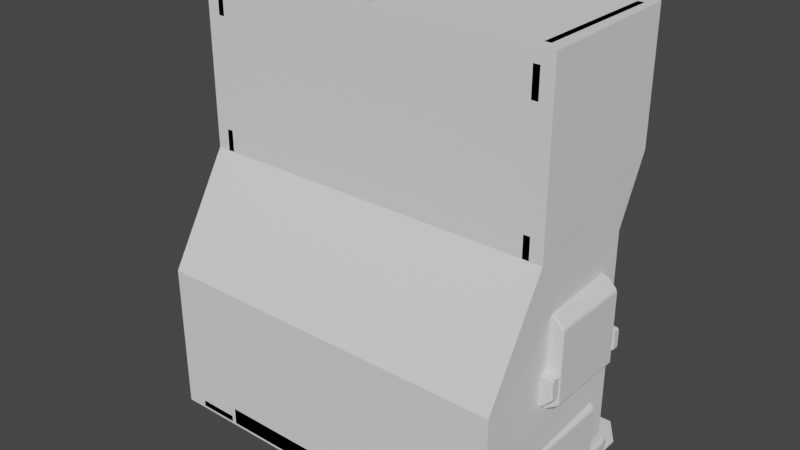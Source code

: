 # Source: BigConsole.blend  (saved by Blender 3.6.11; exported with 4.5.12 LTS)
import bpy
from mathutils import Matrix  # noqa: F401  (used for matrix-valued properties, if any)

bpy.ops.wm.read_factory_settings(use_empty=True)
scene = bpy.context.scene
scene.name = 'Scene'

# ---- collections
col_collection = bpy.data.collections.new('Collection'); scene.collection.children.link(col_collection)

# ---- materials (node trees are filled in below, after node groups)
mat_material = bpy.data.materials.new('Material')
mat_material.alpha_threshold = 0.0
mat_material.use_transparent_shadow = False
mat_material.roughness = 0.5
mat_material.line_color = (0.0, 0.0, 0.0, 1.0)
mat_emm = bpy.data.materials.new('Emm')
mat_emm.use_transparent_shadow = False

# ---- material node trees
mat_material.use_nodes = True; mat_material.node_tree.nodes.clear()
_N = mat_material.node_tree.nodes; _L = mat_material.node_tree.links
n0 = _N.new('ShaderNodeOutputMaterial'); n0.name = 'Material Output'; n0.location = (300, 300)
n1 = _N.new('ShaderNodeBsdfPrincipled'); n1.name = 'Principled BSDF'; n1.location = (10, 300)
n1.distribution = 'GGX'
n1.subsurface_method = 'RANDOM_WALK_SKIN'
n1.inputs[3].default_value = 1.45
n1.inputs[27].default_value = (0.0, 0.0, 0.0, 1.0)
n1.inputs[28].default_value = 1.0
_L.new(n1.outputs[0], n0.inputs[0])
n0.is_active_output = True
mat_emm.use_nodes = True; mat_emm.node_tree.nodes.clear()
_N = mat_emm.node_tree.nodes; _L = mat_emm.node_tree.links
n0 = _N.new('ShaderNodeBsdfPrincipled'); n0.name = 'Principled BSDF'; n0.location = (10, 300)
n0.distribution = 'GGX'
n0.subsurface_method = 'RANDOM_WALK_SKIN'
n0.inputs[3].default_value = 1.45
n0.inputs[27].default_value = (0.0, 0.0, 0.0, 1.0)
n0.inputs[28].default_value = 1.0
n1 = _N.new('ShaderNodeOutputMaterial'); n1.name = 'Material Output'; n1.location = (300, 300)
_L.new(n0.outputs[0], n1.inputs[0])
n1.is_active_output = True

# ---- world
world_world = bpy.data.worlds.new('World'); scene.world = world_world
world_world.use_nodes = True; world_world.node_tree.nodes.clear()
_N = world_world.node_tree.nodes; _L = world_world.node_tree.links
n0 = _N.new('ShaderNodeOutputWorld'); n0.name = 'World Output'; n0.location = (300, 300)
n1 = _N.new('ShaderNodeBackground'); n1.name = 'Background'; n1.location = (10, 300)
n1.inputs[0].default_value = (0.05088, 0.05088, 0.05088, 1.0)
_L.new(n1.outputs[0], n0.inputs[0])
n0.is_active_output = True
world_world.color = (0.05088, 0.05088, 0.05088)
world_world.use_sun_shadow = False
world_world.sun_shadow_jitter_overblur = 0.0

# ---- meshes
me_cube_068 = bpy.data.meshes.new('Cube.068')
me_cube_068.from_pydata([(0.75, -0.1, 0.45), (0.75, 0.3, 0.45), (0.9, 0.3, 0.55), (0.9, -0.1, 0.55), (0.9, -0.1, 0.9), (0.85, -0.1, 0.95), (0.85, 0.3, 0.95), (0.9, 0.3, 0.9), (0.7, 0.3, 0.45), (0.7, -0.1, 0.45), (0.7, 0.3, 0.95), (0.7, -0.1, 0.95), (0.75, -0.05, 1.75), (0.75, 0.5, 1.75), (0.0, -0.05, 1.75), (0.0, 0.5, 1.75), (0.75, -0.15, 1.1), (0.0, -0.15, 1.1), (0.0, 0.4, 1.1), (0.75, 0.4, 1.1), (0.0, 0.5, 1.3), (0.75, 0.5, 1.3), (0.7, -0.05, 1.65), (0.7, 0.5, 1.3), (0.7, -0.15, 1.1), (0.0, -0.05, 1.65), (0.7, 0.4, 1.1), (0.7, 0.5, 1.75), (0.7, -0.05, 1.75), (0.75, -0.05, 1.65), (0.7, -0.1, 1.2), (0.0, -0.1, 1.2), (0.0, 0.05625, 1.6), (0.7, 0.05625, 1.6), (0.0, -0.15, 1.2), (0.75, -0.15, 1.2), (0.7, -0.15, 1.2), (0.7, -0.02188, 1.4), (0.0, -0.02188, 1.4), (0.0, -0.4, 0.75), (0.0, 0.4, 0.6), (0.75, 0.4, 0.6), (0.75, -0.4, 0.75), (0.0, -0.4, 0.4), (0.75, -0.4, 0.4), (0.0, 0.3, 0.1), (0.0, -0.25, 0.1), (0.75, -0.4, 0.1), (0.75, 0.3, 0.1), (0.0, 0.3, 0.4), (0.75, 0.3, 0.4), (0.0, -0.2, 1.1), (0.75, -0.2, 1.1), (0.75, 0.4, 1.1), (0.0, 0.4, 1.1), (0.55, -0.25, 0.1), (0.55, -0.4, 0.4), (0.75, -0.45, 0.1), (0.55, -0.45, 0.1), (0.0, -0.25, 0.3), (0.55, -0.25, 0.3), (0.75, -0.15, 1.95), (0.0, -0.15, 1.95), (0.0, 0.5, 1.95), (0.75, 0.5, 1.95), (0.0, 0.5, 1.75), (0.0, -0.15, 1.8), (0.75, 0.5, 1.75), (0.75, -0.15, 1.8), (0.75, 7.451e-09, 1.95), (0.0, 7.451e-09, 1.95), (0.0, 7.451e-09, 1.75), (0.75, 7.451e-09, 1.75), (0.0, 0.45, 0.1), (0.0, 0.5, 0.0), (0.0, 0.5, 0.05), (0.0, 0.4, 0.1), (0.0, 0.4, 0.0), (0.85, 0.4, 0.0), (0.85, 0.4, 0.05), (0.75, -0.45, 0.1), (0.75, 0.5, 0.0), (0.75, -0.5, 0.0), (0.75, 0.5, 0.05), (0.75, -0.5, 0.05), (0.75, -0.4, 0.0), (0.75, 0.4, 0.0), (0.75, -0.4, 0.1), (0.75, 0.4, 0.1), (0.8, -0.4, 0.1), (0.8, 0.4, 0.1), (0.55, 0.45, 0.1), (0.55, 0.5, 0.0), (0.55, 0.5, 0.05), (0.55, -0.4, 0.0), (0.55, 0.4, 0.1), (0.55, -0.45, 0.1), (0.55, -0.5, 0.0), (0.55, -0.5, 0.05), (0.55, 0.4, 0.0), (0.55, -0.4, 0.1), (0.85, -0.25, 0.05), (0.0, -0.25, 0.1), (0.0, -0.25, 0.0), (0.85, -0.25, 0.0), (0.8, -0.25, 0.1), (0.75, -0.25, 0.1), (0.75, -0.25, 0.0), (0.55, -0.25, 0.1), (0.55, -0.25, 0.0), (0.75, 0.45, 0.1), (0.7962, 0.4191, 0.1), (0.7854, 0.4354, 0.1), (0.7691, 0.4462, 0.1), (0.7883, 0.4924, 0.0), (0.8207, 0.4707, 0.0), (0.8424, 0.4383, 0.0), (0.8424, 0.4383, 0.05), (0.8207, 0.4707, 0.05), (0.7883, 0.4924, 0.05), (0.7691, -0.4462, 0.1), (0.7854, -0.4354, 0.1), (0.7962, -0.4191, 0.1), (0.85, -0.4, 0.0), (0.8424, -0.4383, 0.0), (0.8207, -0.4707, 0.0), (0.7883, -0.4924, 0.0), (0.85, -0.4, 0.05), (0.7883, -0.4924, 0.05), (0.8207, -0.4707, 0.05), (0.8424, -0.4383, 0.05), (0.85, -0.1, 0.3), (0.85, 0.3, 0.3), (0.75, 0.3, 0.4), (0.75, -0.1, 0.4), (0.85, 0.3, 0.05), (0.85, -0.1, 0.05), (0.7, 0.3, 0.05), (0.7, -0.1, 0.05), (0.7, 0.3, 0.4), (0.7, -0.1, 0.4), (0.75, -0.2, 1.95), (0.75, -0.15, 2.0), (0.75, 0.5, 2.0), (0.75, 0.55, 1.95), (0.75, -0.15, 1.05), (0.75, -0.2, 1.1), (0.75, 0.4, 1.1), (0.75, 0.35, 1.05), (0.8, -0.2, 1.1), (0.8, -0.15, 1.05), (0.8, -0.15, 2.0), (0.8, -0.2, 1.95), (0.8, 0.55, 1.95), (0.8, 0.5, 2.0), (0.8, 0.35, 1.05), (0.8, 0.4, 1.1), (0.75, 0.55, 1.7), (0.8, 0.55, 1.7), (0.8, -0.2, 1.8), (0.75, -0.2, 1.8), (0.75, -0.1, 1.7), (0.8, -0.1, 1.7), (0.75, -0.1, 1.5), (0.8, -0.1, 1.5), (0.75, 0.55, 1.4), (0.8, 0.55, 1.4), (0.75, -0.2, 1.3), (0.8, -0.2, 1.3), (0.55, -0.5, 0.1), (0.55, -0.25, 0.2), (0.55, -0.35, 0.0), (0.55, -0.35, 0.2), (0.55, -0.25, 0.0), (0.55, -0.5, 0.0), (-1.192e-07, -0.25, 0.0), (-1.192e-07, -0.5, 0.0), (-1.192e-07, -0.25, 0.2), (-1.192e-07, -0.5, 0.1), (-1.192e-07, -0.35, 0.0), (-1.192e-07, -0.35, 0.2), (0.55, -0.4434, 0.7748), (5.96e-08, -0.4434, 0.7748), (5.96e-08, -0.2934, 1.037), (0.1, -0.2934, 1.037), (5.96e-08, -0.3934, 0.8623), (0.1, -0.3934, 0.8623), (0.55, -0.3934, 0.8623), (5.96e-08, -0.3934, 0.8623), (0.55, -0.4, 0.75), (5.96e-08, -0.4, 0.75), (5.96e-08, -0.25, 1.013), (0.1, -0.25, 1.013), (5.96e-08, -0.35, 0.8375), (0.1, -0.35, 0.8375), (0.55, -0.35, 0.8375), (5.96e-08, -0.35, 0.8375), (0.75, -0.4434, 0.7748), (0.75, -0.15, 1.15), (0.75, -0.229, 1.15), (0.55, -0.4434, 0.7748), (0.55, -0.3934, 0.8623), (0.45, -0.15, 1.15), (0.45, -0.229, 1.15), (0.45, -0.3934, 0.8623), (0.75, -0.4, 0.75), (0.75, -0.15, 1.1), (0.75, -0.2, 1.1), (0.55, -0.4, 0.75), (0.55, -0.35, 0.8375), (0.45, -0.15, 1.1), (0.45, -0.2, 1.1), (0.45, -0.35, 0.8375), (0.0, -0.2, 1.15), (0.0, -0.2, 1.1), (0.45, -0.2, 1.1), (0.45, -0.2, 1.15), (0.0, -0.15, 1.15), (0.0, -0.15, 1.1), (0.45, -0.15, 1.1), (0.45, -0.15, 1.15), (0.8, -0.1, 0.1), (0.8, -0.1, 0.2), (0.8, -0.35, 0.2), (0.8, -0.35, 0.1), (0.8, -0.25, 0.2), (0.8, -0.25, 0.3), (0.8, -0.15, 0.3), (0.8, -0.15, 0.2), (0.85, -0.15, 0.3), (0.85, -0.15, 0.2), (0.75, -0.1, 0.1), (0.75, -0.1, 0.2), (0.75, -0.35, 0.2), (0.75, -0.35, 0.1), (0.75, -0.25, 0.2), (0.75, -0.25, 0.3), (0.75, -0.1, 0.3), (0.75, -0.1, 0.2), (0.85, -0.1, 0.3), (0.85, -0.1, 0.2), (0.8, -0.15, 0.55), (0.8, -0.15, 0.7), (0.8, -0.45, 0.7), (0.55, -0.45, 0.7), (0.8, -0.45, 0.55), (0.55, -0.45, 0.55), (0.45, -0.45, 0.7), (0.45, -0.45, 0.55), (5.96e-08, -0.45, 0.7), (5.96e-08, -0.45, 0.55), (0.3, -0.45, 0.7), (0.3, -0.45, 0.55), (5.96e-08, -0.45, 0.45), (0.25, -0.45, 0.45), (0.9, -0.15, 0.7), (0.85, -0.15, 0.55), (0.9, -0.15, 0.6), (0.9, 0.35, 0.7), (0.9, 0.35, 0.6), (0.8, 0.35, 0.7), (0.8, 0.35, 0.6), (0.8, 0.4, 0.7), (0.8, 0.4, 0.6), (0.75, -0.1, 0.55), (0.75, -0.1, 0.7), (0.75, -0.4, 0.7), (0.55, -0.4, 0.7), (0.75, -0.4, 0.55), (0.55, -0.4, 0.55), (0.45, -0.4, 0.7), (0.45, -0.4, 0.55), (5.96e-08, -0.4, 0.7), (5.96e-08, -0.4, 0.55), (0.3, -0.4, 0.7), (0.3, -0.4, 0.55), (5.96e-08, -0.4, 0.45), (0.25, -0.4, 0.45), (0.9, -0.1, 0.7), (0.85, -0.1, 0.55), (0.9, -0.1, 0.6), (0.9, 0.3, 0.7), (0.9, 0.3, 0.6), (0.75, 0.3, 0.7), (0.75, 0.3, 0.6), (0.75, 0.4, 0.7), (0.75, 0.4, 0.6)], [], [(5, 11, 9, 0, 3, 4), (0, 1, 2, 3), (2, 7, 4, 3), (6, 10, 11, 5), (6, 5, 4, 7), (8, 9, 11, 10), (1, 0, 9, 8), (1, 8, 10, 6, 7, 2), (27, 28, 12, 13), (12, 29, 35, 16, 19, 21, 13), (33, 32, 38), (24, 26, 19, 16), (23, 21, 19, 26), (20, 23, 26, 18), (17, 18, 26, 24), (36, 24, 16, 35), (27, 13, 21, 23), (25, 22, 28, 14), (15, 14, 28, 27), (34, 36, 30, 31), (15, 27, 23, 20), (22, 36, 35, 29), (22, 25, 32, 33), (17, 24, 36, 34), (36, 22, 33, 37, 30), (30, 37, 38), (37, 33, 38), (31, 30, 38), (28, 22, 29, 12), (50, 41, 42, 44), (40, 54, 53, 41), (42, 39, 43, 56, 44), (48, 50, 44, 47), (42, 52, 51, 39), (45, 48, 47, 55, 46), (49, 40, 41, 50), (60, 59, 46, 55), (42, 41, 53, 52), (49, 50, 48, 45), (53, 54, 51, 52), (47, 44, 57), (55, 47, 57, 58), (56, 60, 55, 58), (44, 56, 58, 57), (56, 43, 59, 60), (71, 72, 68, 66), (67, 65, 63, 64), (72, 67, 64, 69), (66, 68, 61, 62), (70, 62, 61, 69), (63, 70, 69, 64), (68, 72, 69, 61), (65, 67, 72, 71), (105, 101, 79, 90), (101, 104, 78, 79), (109, 103, 77, 99), (106, 105, 90, 88), (108, 106, 88, 95), (104, 107, 86, 78), (100, 96, 80, 87), (92, 81, 86, 99), (91, 95, 88, 110), (91, 110, 83, 93), (94, 85, 82, 97), (93, 83, 81, 92), (87, 80, 120, 121, 122, 89), (85, 123, 124, 125, 126, 82), (110, 88, 90, 111, 112, 113), (81, 114, 115, 116, 78, 86), (75, 93, 92, 74), (73, 91, 93, 75), (73, 76, 95, 91), (74, 92, 99, 77), (102, 108, 95, 76), (107, 109, 99, 86), (80, 96, 98, 84), (84, 98, 97, 82), (85, 94, 109, 107), (123, 85, 107, 104), (100, 87, 106, 108), (87, 89, 105, 106), (127, 123, 104, 101), (89, 127, 101, 105), (94, 97, 98, 96, 100, 108, 109), (108, 102, 103, 109), (90, 79, 117, 111), (111, 117, 118, 112), (112, 118, 119, 113), (113, 119, 83, 110), (79, 78, 116, 117), (117, 116, 115, 118), (118, 115, 114, 119), (119, 114, 81, 83), (80, 84, 128, 120), (120, 128, 129, 121), (121, 129, 130, 122), (122, 130, 127, 89), (84, 82, 126, 128), (128, 126, 125, 129), (129, 125, 124, 130), (130, 124, 123, 127), (134, 140, 138, 136, 131), (135, 137, 139, 133, 132), (133, 134, 131, 132), (135, 132, 131, 136), (137, 138, 140, 139), (134, 133, 139, 140), (136, 138, 137, 135), (143, 142, 151, 154), (157, 144, 153, 158), (162, 158, 153, 154, 151, 152, 159), (145, 148, 155, 150), (145, 150, 149, 146), (151, 142, 141, 152), (147, 156, 155, 148), (153, 144, 143, 154), (165, 157, 158, 166), (147, 148, 145, 146, 167, 163, 161, 160, 141, 142, 143, 144, 157, 165), (141, 160, 159, 152), (160, 161, 162, 159), (167, 146, 149, 168), (155, 156, 166, 158, 162, 164, 168, 149, 150), (161, 163, 164, 162), (147, 165, 166, 156), (163, 167, 168, 164), (169, 178, 176, 174), (173, 175, 177, 170), (174, 176, 179, 171), (171, 172, 169, 174), (172, 180, 178, 169), (170, 177, 180, 172), (171, 179, 175, 173), (173, 170, 172, 171), (196, 191, 192, 194), (185, 182, 181, 187), (184, 186, 194, 192), (193, 195, 189, 190), (187, 181, 189, 195), (181, 182, 190, 189), (183, 184, 192, 191), (186, 188, 196, 194), (185, 187, 195, 193), (207, 211, 210, 206), (199, 203, 204, 201, 200, 197), (202, 198, 206, 210), (211, 207, 205, 208, 209, 212), (199, 197, 205, 207), (198, 199, 207, 206), (197, 200, 208, 205), (200, 201, 209, 208), (204, 203, 211, 212), (203, 202, 210, 211), (201, 204, 212, 209), (198, 202, 203, 199), (216, 213, 214, 215), (220, 219, 218, 217), (216, 215, 219, 220), (214, 218, 219, 215), (213, 216, 220, 217), (223, 224, 221, 222), (226, 225, 228, 227), (227, 228, 230, 229), (233, 232, 231, 234), (236, 237, 238, 235), (237, 239, 240, 238), (221, 224, 234, 231), (223, 222, 232, 233), (222, 221, 231, 232), (224, 223, 233, 234), (225, 226, 236, 235), (226, 227, 237, 236), (228, 225, 235, 238), (229, 230, 240, 239), (227, 229, 239, 237), (230, 228, 238, 240), (243, 245, 241, 242), (244, 246, 245, 243), (251, 249, 250, 252), (247, 251, 252, 248), (252, 250, 253, 254), (242, 241, 256, 257, 255), (259, 261, 260, 258), (261, 263, 262, 260), (266, 265, 264, 268), (267, 266, 268, 269), (274, 275, 273, 272), (270, 271, 275, 274), (275, 277, 276, 273), (265, 278, 280, 279, 264), (282, 281, 283, 284), (284, 283, 285, 286), (241, 245, 268, 264), (243, 242, 265, 266), (244, 243, 266, 267), (245, 246, 269, 268), (246, 244, 267, 269), (247, 248, 271, 270), (251, 247, 270, 274), (249, 251, 274, 272), (248, 252, 275, 271), (254, 253, 276, 277), (252, 254, 277, 275), (242, 255, 278, 265), (256, 241, 264, 279), (257, 256, 279, 280), (255, 257, 280, 278), (259, 258, 281, 282), (261, 259, 282, 284), (258, 260, 283, 281), (262, 263, 286, 285), (263, 261, 284, 286), (260, 262, 285, 283), (184, 183, 188, 186)])
me_cube_068.polygons.foreach_set('use_smooth', [1, 1, 1, 1, 1, 1, 1, 1, 1, 1, 1, 1, 1, 1, 1, 1, 1, 1, 1, 1, 1, 1, 1, 1, 1, 1, 1, 1, 1, 1, 1, 1, 1, 1, 1, 1, 1, 1, 1, 1, 1, 1, 1, 1, 1, 1, 1, 1, 1, 1, 1, 1, 1, 1, 1, 1, 1, 1, 1, 1, 1, 1, 1, 1, 1, 1, 1, 1, 1, 1, 1, 1, 1, 1, 1, 1, 1, 1, 1, 1, 1, 1, 1, 1, 1, 1, 1, 1, 1, 1, 1, 1, 1, 1, 1, 1, 1, 1, 1, 1, 1, 1, 1, 1, 1, 1, 1, 1, 1, 1, 1, 1, 1, 1, 1, 1, 1, 1, 1, 1, 1, 1, 1, 1, 1, 1, 1, 1, 1, 1, 1, 1, 1, 1, 1, 1, 1, 1, 1, 1, 1, 1, 1, 1, 1, 1, 1, 1, 1, 1, 1, 1, 1, 1, 1, 1, 1, 1, 1, 0, 0, 0, 0, 0, 0, 0, 0, 0, 0, 0, 0, 0, 0, 0, 0, 0, 0, 0, 0, 0, 0, 0, 0, 0, 0, 0, 0, 0, 0, 0, 0, 0, 0, 0, 0, 0, 0, 0, 0, 0, 0, 0, 0, 0, 0, 0, 0, 0, 0, 0, 0, 0, 1])
me_cube_068.polygons.foreach_set('material_index', [0, 0, 0, 0, 0, 0, 0, 0, 0, 0, 1, 0, 0, 0, 0, 0, 0, 0, 0, 0, 0, 0, 0, 0, 0, 1, 1, 1, 0, 0, 0, 0, 0, 0, 0, 0, 0, 0, 0, 0, 0, 0, 0, 0, 0, 0, 0, 0, 0, 0, 0, 0, 0, 0, 0, 0, 0, 0, 0, 0, 0, 0, 0, 0, 0, 0, 0, 0, 0, 0, 0, 0, 0, 0, 0, 0, 0, 0, 0, 0, 0, 0, 0, 0, 0, 0, 0, 0, 0, 0, 0, 0, 0, 0, 0, 0, 0, 0, 0, 0, 0, 0, 0, 0, 0, 0, 0, 0, 0, 0, 0, 0, 0, 0, 0, 0, 0, 0, 0, 0, 0, 0, 0, 0, 0, 0, 0, 0, 0, 0, 0, 0, 0, 0, 0, 0, 0, 0, 0, 0, 0, 0, 0, 0, 0, 0, 0, 0, 0, 0, 0, 0, 0, 0, 0, 0, 0, 0, 0, 0, 0, 0, 0, 0, 0, 0, 0, 0, 0, 0, 0, 0, 0, 0, 0, 0, 0, 0, 0, 0, 0, 0, 0, 0, 0, 0, 0, 0, 0, 0, 0, 0, 0, 0, 0, 0, 0, 0, 0, 0, 0, 0, 0, 0, 0, 0, 0, 0, 0, 0, 0, 0, 0])
_k = set([(73, 91), (74, 92), (75, 93), (78, 104), (78, 116), (79, 101), (79, 117), (80, 96), (80, 120), (81, 92), (81, 114), (82, 97), (82, 126), (83, 93), (83, 119), (84, 98), (84, 128), (89, 105), (89, 122), (90, 105), (90, 111), (91, 110), (101, 127), (104, 123), (110, 113), (111, 112), (112, 113), (114, 115), (115, 116), (117, 118), (118, 119), (120, 121), (121, 122), (123, 124), (124, 125), (125, 126), (127, 130), (128, 129), (129, 130)])
me_cube_068.attributes.new('sharp_edge', 'BOOLEAN', 'EDGE').data.foreach_set('value', [ (min(e.vertices), max(e.vertices)) in _k for e in me_cube_068.edges])
_uv = me_cube_068.uv_layers.new(name='UVMap')
_uv.uv.foreach_set('vector', [0.9033, 0.7788, 0.9434, 0.7788, 0.9434, 0.8879, 0.9301, 0.8879, 0.8899, 0.8661, 0.8899, 0.7897, 0.7788, 0.8879, 0.8879, 0.8879, 0.8879, 0.8343, 0.7788, 0.8343, 0.7768, 0.6677, 0.6677, 0.6677, 0.6677, 0.7768, 0.7768, 0.7768, 0.9712, 0.1121, 0.9454, 0.1121, 0.9454, 0.2212, 0.9712, 0.2212, 0.2232, 0.9712, 0.3323, 0.9712, 0.3323, 0.9593, 0.2232, 0.9593, 0.6657, 0.5566, 0.5566, 0.5566, 0.5566, 0.6657, 0.6657, 0.6657, 0.9851, 0.2212, 0.9851, 0.1121, 0.9732, 0.1121, 0.9732, 0.2212, 0.8606, 0.7788, 0.8879, 0.7788, 0.8879, 0.8323, 0.8061, 0.8323, 0.7788, 0.827, 0.7788, 0.7895, 0.999, 0.2212, 0.999, 0.1121, 0.9871, 0.1121, 0.9871, 0.2212, 0.2571, 0.2212, 0.2571, 0.1873, 0.2232, 0.03488, 0.2232, 0.001001, 0.4096, 0.001001, 0.4434, 0.06876, 0.4434, 0.2212, 0.002002, 0.9434, 0.1101, 0.9434, 0.1101, 0.9187, 0.001001, 0.9712, 0.1101, 0.9712, 0.1101, 0.9593, 0.001001, 0.9593, 0.8601, 0.501, 0.8482, 0.501, 0.8482, 0.5546, 0.8601, 0.5546, 0.8323, 0.2212, 0.8323, 0.001001, 0.7788, 0.001001, 0.7788, 0.2212, 0.4434, 0.6657, 0.4434, 0.5566, 0.2232, 0.5566, 0.2232, 0.6657, 0.9851, 0.9157, 0.9851, 0.8899, 0.9732, 0.8899, 0.9732, 0.9157, 0.4434, 0.9712, 0.4434, 0.9593, 0.3343, 0.9593, 0.3343, 0.9712, 0.9434, 0.6657, 0.9434, 0.4454, 0.9177, 0.4454, 0.9177, 0.6657, 0.7768, 0.5546, 0.7768, 0.4454, 0.5566, 0.4454, 0.5566, 0.5546, 0.9573, 0.4434, 0.9573, 0.2232, 0.9454, 0.2232, 0.9454, 0.4434, 0.2232, 0.7768, 0.4434, 0.7768, 0.4434, 0.6677, 0.2232, 0.6677, 0.9851, 0.5546, 0.9851, 0.4454, 0.9732, 0.4454, 0.9732, 0.5546, 0.2232, 0.9157, 0.4434, 0.9157, 0.4434, 0.8899, 0.2232, 0.8899, 0.9157, 0.6657, 0.9157, 0.4454, 0.8899, 0.4454, 0.8899, 0.6657, 0.8879, 0.9177, 0.8879, 0.9434, 0.7788, 0.942, 0.8101, 0.9301, 0.8414, 0.9183, 0.6687, 0.2212, 0.7212, 0.2212, 0.7212, 0.002002, 0.4454, 0.7232, 0.4454, 0.7758, 0.6647, 0.7232, 0.6677, 0.001001, 0.6677, 0.2202, 0.7202, 0.001001, 0.7212, 0.8879, 0.7212, 0.8621, 0.7093, 0.8621, 0.7093, 0.8879, 0.7768, 0.2232, 0.7232, 0.2232, 0.7232, 0.4434, 0.7768, 0.4434, 0.2212, 0.7768, 0.2212, 0.6677, 0.001001, 0.6677, 0.001001, 0.7768, 0.4454, 0.4454, 0.5546, 0.4454, 0.5546, 0.6657, 0.4745, 0.6657, 0.4454, 0.6657, 0.2212, 0.8323, 0.2212, 0.7788, 0.001001, 0.7788, 0.001001, 0.8323, 0.5546, 0.2232, 0.4454, 0.2232, 0.4454, 0.4434, 0.5546, 0.4434, 0.2212, 0.4434, 0.001001, 0.4434, 0.001001, 0.2232, 0.05973, 0.2704, 0.2212, 0.2704, 0.5546, 0.8323, 0.5546, 0.7788, 0.3343, 0.7788, 0.3343, 0.8323, 0.9434, 0.3323, 0.9434, 0.2232, 0.8899, 0.2232, 0.8899, 0.3323, 0.001001, 0.6657, 0.2212, 0.6657, 0.2212, 0.5566, 0.001001, 0.5566, 0.8323, 0.7768, 0.8323, 0.5566, 0.7788, 0.5566, 0.7788, 0.7768, 0.2232, 0.5546, 0.4434, 0.5546, 0.4434, 0.4454, 0.2232, 0.4454, 0.001001, 0.9177, 0.1091, 0.9177, 0.001001, 0.9424, 0.9712, 0.9434, 0.9712, 0.8899, 0.9454, 0.8899, 0.9454, 0.9434, 0.8323, 0.9454, 0.7788, 0.9454, 0.7788, 0.999, 0.8323, 0.999, 0.4434, 0.8879, 0.4434, 0.8343, 0.3343, 0.8343, 0.3343, 0.8879, 0.8879, 0.6657, 0.8879, 0.5566, 0.8343, 0.5566, 0.8343, 0.6657, 0.001001, 0.8879, 0.2212, 0.8879, 0.2212, 0.8343, 0.001001, 0.8343, 0.8879, 0.2212, 0.8879, 0.001001, 0.8343, 0.001001, 0.8343, 0.2212, 0.4454, 0.8879, 0.5546, 0.8879, 0.5546, 0.8343, 0.4454, 0.8343, 0.9157, 0.2212, 0.9157, 0.001001, 0.8899, 0.001001, 0.8899, 0.2212, 0.2212, 0.9157, 0.2212, 0.8899, 0.001001, 0.8899, 0.001001, 0.9157, 0.6657, 0.001001, 0.5566, 0.001001, 0.5566, 0.2212, 0.6657, 0.2212, 0.9434, 0.8899, 0.8899, 0.8899, 0.8899, 0.9434, 0.9434, 0.9434, 0.001001, 0.5546, 0.2212, 0.5546, 0.2212, 0.4454, 0.001001, 0.4454, 0.9712, 0.2232, 0.9593, 0.2232, 0.9593, 0.4434, 0.9712, 0.4434, 0.4434, 0.9573, 0.4434, 0.9454, 0.2232, 0.9454, 0.2232, 0.9573, 0.5546, 0.001001, 0.4454, 0.001001, 0.4454, 0.2212, 0.5546, 0.2212, 0.2212, 0.9573, 0.2212, 0.9454, 0.001001, 0.9454, 0.001001, 0.9573, 0.7212, 0.2232, 0.6677, 0.2232, 0.6677, 0.4434, 0.7212, 0.4434, 0.7768, 0.9157, 0.7768, 0.8899, 0.5566, 0.8899, 0.5566, 0.9157, 0.8462, 0.501, 0.8343, 0.501, 0.8343, 0.5546, 0.8462, 0.5546, 0.2768, 0.8323, 0.2768, 0.7788, 0.251, 0.7788, 0.251, 0.8323, 0.8879, 0.501, 0.876, 0.501, 0.876, 0.5546, 0.8879, 0.5546, 0.874, 0.5546, 0.874, 0.501, 0.8621, 0.501, 0.8621, 0.5546, 0.249, 0.8323, 0.249, 0.7788, 0.2232, 0.7788, 0.2232, 0.8323, 0.8046, 0.5546, 0.8046, 0.501, 0.7927, 0.501, 0.7927, 0.5546, 0.3046, 0.9732, 0.3046, 0.9851, 0.3, 0.9842, 0.2961, 0.9816, 0.2936, 0.9778, 0.2927, 0.9732, 0.2768, 0.999, 0.251, 0.999, 0.253, 0.9891, 0.2585, 0.9808, 0.2669, 0.9752, 0.2768, 0.9732, 0.2907, 0.9732, 0.2907, 0.9851, 0.2788, 0.9851, 0.2797, 0.9806, 0.2823, 0.9767, 0.2861, 0.9741, 0.9454, 0.9712, 0.9474, 0.9614, 0.953, 0.953, 0.9614, 0.9474, 0.9712, 0.9454, 0.9712, 0.9712, 0.999, 0.1101, 0.999, 0.001001, 0.9871, 0.001001, 0.9871, 0.1101, 0.5566, 0.9712, 0.6657, 0.9712, 0.6657, 0.9593, 0.5566, 0.9593, 0.9851, 0.2232, 0.9732, 0.2232, 0.9732, 0.3323, 0.9851, 0.3323, 0.1121, 0.9434, 0.2212, 0.9434, 0.2212, 0.9177, 0.1121, 0.9177, 0.6657, 0.2232, 0.5566, 0.2232, 0.5566, 0.4434, 0.6657, 0.4434, 0.6657, 0.7212, 0.6657, 0.6677, 0.4454, 0.6677, 0.4454, 0.7212, 0.7907, 0.5546, 0.7907, 0.501, 0.7788, 0.501, 0.7788, 0.5546, 0.8323, 0.5546, 0.8323, 0.501, 0.8204, 0.501, 0.8204, 0.5546, 0.3323, 0.8323, 0.3323, 0.7788, 0.3066, 0.7788, 0.3066, 0.8323, 0.249, 0.9732, 0.2232, 0.9732, 0.2232, 0.999, 0.249, 0.999, 0.3046, 0.8323, 0.3046, 0.7788, 0.2788, 0.7788, 0.2788, 0.8323, 0.7073, 0.8621, 0.6954, 0.8621, 0.6954, 0.8879, 0.7073, 0.8879, 0.749, 0.7788, 0.7371, 0.7788, 0.7371, 0.8046, 0.749, 0.8046, 0.7351, 0.7788, 0.7232, 0.7788, 0.7232, 0.8046, 0.7351, 0.8046, 0.2665, 0.8343, 0.2768, 0.8343, 0.2768, 0.8611, 0.2716, 0.8879, 0.2665, 0.8879, 0.251, 0.8879, 0.251, 0.8343, 0.9712, 0.6657, 0.9712, 0.5566, 0.9454, 0.5566, 0.9454, 0.6657, 0.3184, 0.9732, 0.3066, 0.9732, 0.3066, 0.9851, 0.3184, 0.9851, 0.749, 0.8482, 0.7371, 0.8482, 0.7371, 0.8601, 0.749, 0.8601, 0.7351, 0.8482, 0.7232, 0.8482, 0.7232, 0.8601, 0.7351, 0.8601, 0.749, 0.8343, 0.7371, 0.8343, 0.7371, 0.8462, 0.749, 0.8462, 0.7351, 0.8343, 0.7232, 0.8343, 0.7232, 0.8462, 0.7351, 0.8462, 0.7768, 0.8482, 0.7649, 0.8482, 0.7649, 0.8601, 0.7768, 0.8601, 0.7629, 0.8482, 0.751, 0.8482, 0.751, 0.8601, 0.7629, 0.8601, 0.7768, 0.8343, 0.7649, 0.8343, 0.7649, 0.8462, 0.7768, 0.8462, 0.7629, 0.8343, 0.751, 0.8343, 0.751, 0.8462, 0.7629, 0.8462, 0.749, 0.876, 0.7371, 0.876, 0.7371, 0.8879, 0.749, 0.8879, 0.7351, 0.876, 0.7232, 0.876, 0.7232, 0.8879, 0.7351, 0.8879, 0.749, 0.8621, 0.7371, 0.8621, 0.7371, 0.874, 0.749, 0.874, 0.7351, 0.8621, 0.7232, 0.8621, 0.7232, 0.874, 0.7351, 0.874, 0.7768, 0.876, 0.7649, 0.876, 0.7649, 0.8879, 0.7768, 0.8879, 0.7629, 0.876, 0.751, 0.876, 0.751, 0.8879, 0.7629, 0.8879, 0.7768, 0.8621, 0.7649, 0.8621, 0.7649, 0.874, 0.7768, 0.874, 0.6293, 0.9177, 0.6657, 0.9177, 0.6657, 0.9434, 0.5566, 0.9434, 0.5566, 0.925, 0.9454, 0.6677, 0.9712, 0.6677, 0.9712, 0.7768, 0.9626, 0.7768, 0.9454, 0.7456, 0.6677, 0.9434, 0.7768, 0.9434, 0.7768, 0.9177, 0.6677, 0.9177, 0.9434, 0.6677, 0.8899, 0.6677, 0.8899, 0.7768, 0.9434, 0.7768, 0.7768, 0.5566, 0.6677, 0.5566, 0.6677, 0.6657, 0.7768, 0.6657, 0.1121, 0.9712, 0.2212, 0.9712, 0.2212, 0.9593, 0.1121, 0.9593, 0.9712, 0.7788, 0.9454, 0.7788, 0.9454, 0.8879, 0.9712, 0.8879, 0.4454, 0.9573, 0.6657, 0.9573, 0.6657, 0.9454, 0.4454, 0.9454, 0.8184, 0.5546, 0.8184, 0.501, 0.8066, 0.501, 0.8066, 0.5546, 0.7696, 0.2212, 0.7232, 0.2212, 0.7232, 0.0377, 0.7268, 0.001001, 0.7732, 0.001001, 0.7768, 0.0377, 0.7768, 0.1478, 0.8343, 0.9573, 0.9434, 0.9573, 0.9434, 0.9454, 0.8343, 0.9454, 0.7629, 0.8621, 0.751, 0.8621, 0.751, 0.874, 0.7629, 0.874, 0.6934, 0.8482, 0.6816, 0.8482, 0.6816, 0.8601, 0.6934, 0.8601, 0.6796, 0.8482, 0.6677, 0.8482, 0.6677, 0.8601, 0.6796, 0.8601, 0.6934, 0.8343, 0.6816, 0.8343, 0.6816, 0.8462, 0.6934, 0.8462, 0.8601, 0.499, 0.8601, 0.4454, 0.8482, 0.4454, 0.8482, 0.499, 0.2673, 0.2348, 0.2819, 0.2232, 0.4288, 0.2232, 0.4434, 0.2348, 0.4434, 0.2812, 0.4141, 0.3275, 0.4141, 0.3739, 0.4434, 0.3971, 0.4434, 0.4319, 0.4288, 0.4434, 0.2379, 0.4434, 0.2232, 0.4319, 0.2232, 0.3739, 0.2232, 0.3044, 0.7768, 0.8046, 0.7768, 0.7788, 0.7649, 0.7788, 0.7649, 0.8046, 0.7629, 0.8046, 0.7629, 0.7788, 0.751, 0.7788, 0.751, 0.8046, 0.8462, 0.499, 0.8462, 0.4454, 0.8343, 0.4454, 0.8343, 0.499, 0.05973, 0.2212, 0.04505, 0.2043, 0.001001, 0.1026, 0.001001, 0.001001, 0.1919, 0.001001, 0.1919, 0.06876, 0.2212, 0.1365, 0.2212, 0.2043, 0.2065, 0.2212, 0.8879, 0.499, 0.8879, 0.4454, 0.876, 0.4454, 0.876, 0.499, 0.9851, 0.1101, 0.9851, 0.001001, 0.9732, 0.001001, 0.9732, 0.1101, 0.874, 0.499, 0.874, 0.4454, 0.8621, 0.4454, 0.8621, 0.499, 0.6677, 0.9712, 0.7768, 0.9712, 0.7768, 0.9454, 0.6677, 0.9454, 0.8879, 0.7768, 0.8879, 0.6677, 0.8343, 0.6677, 0.8343, 0.7768, 0.7788, 0.9157, 0.8879, 0.9157, 0.8879, 0.8899, 0.7788, 0.8899, 0.249, 0.8343, 0.2232, 0.8343, 0.2232, 0.8879, 0.249, 0.8879, 0.9434, 0.4434, 0.9434, 0.3343, 0.8899, 0.3343, 0.8899, 0.4434, 0.3343, 0.9434, 0.4434, 0.9434, 0.4434, 0.9177, 0.3343, 0.9177, 0.9712, 0.5546, 0.9712, 0.4454, 0.9454, 0.4454, 0.9454, 0.5546, 0.3323, 0.8879, 0.3323, 0.8343, 0.3066, 0.8343, 0.3066, 0.8879, 0.3046, 0.8879, 0.3046, 0.8343, 0.2788, 0.8343, 0.2788, 0.8879, 0.3323, 0.9434, 0.3323, 0.9177, 0.2232, 0.9177, 0.2232, 0.9434, 0.8046, 0.499, 0.8046, 0.4454, 0.7927, 0.4454, 0.7927, 0.499, 0.9434, 0.2212, 0.9434, 0.1121, 0.9177, 0.1121, 0.9177, 0.2212, 0.749, 0.8323, 0.749, 0.8066, 0.7371, 0.8066, 0.7371, 0.8323, 0.4454, 0.9712, 0.5546, 0.9712, 0.5546, 0.9593, 0.4454, 0.9593, 0.7351, 0.8323, 0.7351, 0.8066, 0.7232, 0.8066, 0.7232, 0.8323, 0.7768, 0.8323, 0.7768, 0.8066, 0.7649, 0.8066, 0.7649, 0.8323, 0.9851, 0.4434, 0.9851, 0.3343, 0.9732, 0.3343, 0.9732, 0.4434, 0.7907, 0.499, 0.7907, 0.4454, 0.7788, 0.4454, 0.7788, 0.499, 0.5546, 0.9434, 0.4454, 0.9434, 0.4454, 0.9024, 0.4818, 0.9024, 0.4818, 0.8899, 0.5546, 0.8899, 0.8323, 0.499, 0.8323, 0.4454, 0.8204, 0.4454, 0.8204, 0.499, 0.9712, 0.1101, 0.9177, 0.1101, 0.9177, 0.001001, 0.9534, 0.001001, 0.9534, 0.02828, 0.9712, 0.02828, 0.8343, 0.9712, 0.9434, 0.9712, 0.9434, 0.9593, 0.8343, 0.9593, 0.6796, 0.8343, 0.6677, 0.8343, 0.6677, 0.8462, 0.6796, 0.8462, 0.8184, 0.499, 0.8184, 0.4454, 0.8066, 0.4454, 0.8066, 0.499, 0.7629, 0.8323, 0.7629, 0.8066, 0.751, 0.8066, 0.751, 0.8323, 0.9851, 0.6657, 0.9851, 0.5566, 0.9732, 0.5566, 0.9732, 0.6657, 0.7212, 0.8482, 0.7093, 0.8482, 0.7093, 0.8601, 0.7212, 0.8601, 0.6934, 0.8046, 0.6934, 0.7788, 0.6816, 0.7788, 0.6816, 0.8046, 0.8323, 0.2768, 0.8323, 0.2232, 0.8066, 0.2232, 0.8066, 0.2768, 0.001001, 0.9851, 0.1101, 0.9851, 0.1101, 0.9732, 0.001001, 0.9732, 0.9851, 0.6677, 0.9732, 0.6677, 0.9732, 0.7768, 0.9851, 0.7768, 0.7073, 0.8482, 0.6954, 0.8482, 0.6954, 0.8601, 0.7073, 0.8601, 0.2212, 0.9851, 0.2212, 0.9732, 0.1121, 0.9732, 0.1121, 0.9851, 0.9851, 0.8879, 0.9851, 0.7788, 0.9732, 0.7788, 0.9732, 0.8879, 0.8046, 0.2232, 0.7788, 0.2232, 0.7788, 0.2768, 0.8046, 0.2768, 0.8323, 0.3621, 0.8066, 0.3621, 0.8066, 0.3879, 0.8323, 0.3879, 0.6796, 0.8046, 0.6796, 0.7788, 0.6677, 0.7788, 0.6677, 0.8046, 0.8879, 0.2768, 0.8879, 0.2232, 0.8621, 0.2232, 0.8621, 0.2768, 0.8046, 0.3621, 0.7788, 0.3621, 0.7788, 0.3879, 0.8046, 0.3879, 0.8323, 0.3343, 0.8066, 0.3343, 0.8066, 0.3601, 0.8323, 0.3601, 0.6379, 0.8879, 0.6379, 0.8343, 0.626, 0.8343, 0.626, 0.8879, 0.624, 0.8879, 0.624, 0.8343, 0.6121, 0.8343, 0.6121, 0.8879, 0.7212, 0.8046, 0.7212, 0.7788, 0.7093, 0.7788, 0.7093, 0.8046, 0.7073, 0.8046, 0.7073, 0.7788, 0.6954, 0.7788, 0.6954, 0.8046, 0.6934, 0.8323, 0.6934, 0.8066, 0.6816, 0.8066, 0.6816, 0.8323, 0.6796, 0.8323, 0.6796, 0.8066, 0.6677, 0.8066, 0.6677, 0.8323, 0.7212, 0.8323, 0.7212, 0.8066, 0.7093, 0.8066, 0.7093, 0.8323, 0.7073, 0.8323, 0.7073, 0.8066, 0.6954, 0.8066, 0.6954, 0.8323, 0.7212, 0.8343, 0.7093, 0.8343, 0.7093, 0.8462, 0.7212, 0.8462, 0.7073, 0.8343, 0.6954, 0.8343, 0.6954, 0.8462, 0.7073, 0.8462, 0.8601, 0.2232, 0.8343, 0.2232, 0.8343, 0.2768, 0.8601, 0.2768, 0.8323, 0.2788, 0.8066, 0.2788, 0.8066, 0.3323, 0.8323, 0.3323, 0.8046, 0.3323, 0.8046, 0.2788, 0.7788, 0.2788, 0.7788, 0.3323, 0.8046, 0.3343, 0.7788, 0.3343, 0.7788, 0.3601, 0.8046, 0.3601, 0.8879, 0.3323, 0.8879, 0.2788, 0.8621, 0.2788, 0.8621, 0.3323, 0.8879, 0.3621, 0.8879, 0.3879, 0.875, 0.3879, 0.8621, 0.3793, 0.8621, 0.3621, 0.8601, 0.3621, 0.8343, 0.3621, 0.8343, 0.3879, 0.8601, 0.3879, 0.8601, 0.3899, 0.8482, 0.3899, 0.8482, 0.4157, 0.8601, 0.4157, 0.8601, 0.3323, 0.8601, 0.2788, 0.8343, 0.2788, 0.8343, 0.3323, 0.6101, 0.8323, 0.6101, 0.7788, 0.5843, 0.7788, 0.5843, 0.8323, 0.5823, 0.7788, 0.5566, 0.7788, 0.5566, 0.8323, 0.5823, 0.8323, 0.8879, 0.3343, 0.8621, 0.3343, 0.8621, 0.3601, 0.8879, 0.3601, 0.6657, 0.7788, 0.6399, 0.7788, 0.6399, 0.8323, 0.6657, 0.8323, 0.8601, 0.3601, 0.8343, 0.3601, 0.8343, 0.3429, 0.8429, 0.3343, 0.8601, 0.3343, 0.8323, 0.4177, 0.8066, 0.4177, 0.8066, 0.4434, 0.8323, 0.4434, 0.8046, 0.4177, 0.7788, 0.4177, 0.7788, 0.4434, 0.8046, 0.4434, 0.6657, 0.8879, 0.6657, 0.8343, 0.6538, 0.8343, 0.6538, 0.8879, 0.6518, 0.8879, 0.6518, 0.8343, 0.6399, 0.8343, 0.6399, 0.8879, 0.5823, 0.8879, 0.5823, 0.8343, 0.5704, 0.8343, 0.5704, 0.8879, 0.5684, 0.8879, 0.5684, 0.8343, 0.5566, 0.8343, 0.5566, 0.8879, 0.8462, 0.4157, 0.8462, 0.3899, 0.8343, 0.3899, 0.8343, 0.4157, 0.8879, 0.4157, 0.8879, 0.3899, 0.876, 0.3899, 0.876, 0.4157, 0.874, 0.4157, 0.874, 0.3899, 0.8621, 0.3899, 0.8621, 0.4157, 0.6101, 0.8879, 0.6101, 0.8343, 0.5982, 0.8343, 0.5982, 0.8879, 0.8601, 0.4434, 0.8601, 0.4177, 0.8482, 0.4177, 0.8482, 0.4434, 0.5962, 0.8879, 0.5962, 0.8343, 0.5843, 0.8343, 0.5843, 0.8879, 0.8462, 0.4434, 0.8462, 0.4177, 0.8343, 0.4177, 0.8343, 0.4434, 0.8879, 0.4434, 0.8879, 0.4177, 0.876, 0.4177, 0.876, 0.4434, 0.6934, 0.876, 0.6816, 0.876, 0.6816, 0.8879, 0.6934, 0.8879, 0.6796, 0.876, 0.6677, 0.876, 0.6677, 0.8879, 0.6796, 0.8879, 0.874, 0.4434, 0.874, 0.4177, 0.8621, 0.4177, 0.8621, 0.4434, 0.8046, 0.4157, 0.8046, 0.3899, 0.7927, 0.3899, 0.7927, 0.4157, 0.7907, 0.4157, 0.7907, 0.3899, 0.7788, 0.3899, 0.7788, 0.4157, 0.8323, 0.4157, 0.8323, 0.3899, 0.8204, 0.3899, 0.8204, 0.4157, 0.8184, 0.4157, 0.8184, 0.3899, 0.8066, 0.3899, 0.8066, 0.4157, 0.6934, 0.8621, 0.6816, 0.8621, 0.6816, 0.874, 0.6934, 0.874, 0.6796, 0.8621, 0.6677, 0.8621, 0.6677, 0.874, 0.6796, 0.874, 0.6379, 0.7788, 0.6121, 0.7788, 0.6121, 0.8323, 0.6379, 0.8323])
_ca = me_cube_068.color_attributes.new('Attribute', 'BYTE_COLOR', 'CORNER')
_ca.data.foreach_set('color', [0.05781, 0.05951, 0.1022, 1.0, 0.05781, 0.05951, 0.1022, 1.0, 0.05781, 0.05951, 0.1022, 1.0, 0.05781, 0.05951, 0.1022, 1.0, 0.05781, 0.05951, 0.1022, 1.0, 0.05781, 0.05951, 0.1022, 1.0, 0.05781, 0.05951, 0.1022, 1.0, 0.05781, 0.05951, 0.1022, 1.0, 0.05781, 0.05951, 0.1022, 1.0, 0.05781, 0.05951, 0.1022, 1.0, 0.05781, 0.05951, 0.1022, 1.0, 0.05781, 0.05951, 0.1022, 1.0, 0.05781, 0.05951, 0.1022, 1.0, 0.05781, 0.05951, 0.1022, 1.0, 0.05781, 0.05951, 0.1022, 1.0, 0.05781, 0.05951, 0.1022, 1.0, 0.05781, 0.05951, 0.1022, 1.0, 0.05781, 0.05951, 0.1022, 1.0, 0.05781, 0.05951, 0.1022, 1.0, 0.05781, 0.05951, 0.1022, 1.0, 0.05781, 0.05951, 0.1022, 1.0, 0.05781, 0.05951, 0.1022, 1.0, 0.05781, 0.05951, 0.1022, 1.0, 0.05781, 0.05951, 0.1022, 1.0, 0.05781, 0.05951, 0.1022, 1.0, 0.05781, 0.05951, 0.1022, 1.0, 0.05781, 0.05951, 0.1022, 1.0, 0.05781, 0.05951, 0.1022, 1.0, 0.05781, 0.05951, 0.1022, 1.0, 0.05781, 0.05951, 0.1022, 1.0, 0.05781, 0.05951, 0.1022, 1.0, 0.05781, 0.05951, 0.1022, 1.0, 0.05781, 0.05951, 0.1022, 1.0, 0.05781, 0.05951, 0.1022, 1.0, 0.05781, 0.05951, 0.1022, 1.0, 0.05781, 0.05951, 0.1022, 1.0, 0.05781, 0.05951, 0.1022, 1.0, 0.05781, 0.05951, 0.1022, 1.0, 0.05781, 0.05951, 0.1022, 1.0, 0.05781, 0.05951, 0.1022, 1.0, 0.05781, 0.05951, 0.1022, 1.0, 0.05781, 0.05951, 0.1022, 1.0, 0.05781, 0.05951, 0.1022, 1.0, 0.05781, 0.05951, 0.1022, 1.0, 0.05781, 0.05951, 0.1022, 1.0, 0.05781, 0.05951, 0.1022, 1.0, 0.05781, 0.05951, 0.1022, 1.0, 0.02029, 0.06848, 0.1022, 1.0, 0.02029, 0.06848, 0.1022, 1.0, 0.04231, 0.1812, 0.2623, 1.0, 0.05781, 0.05951, 0.1022, 1.0, 0.05781, 0.05951, 0.1022, 1.0, 0.05781, 0.05951, 0.1022, 1.0, 0.05781, 0.05951, 0.1022, 1.0, 0.05781, 0.05951, 0.1022, 1.0, 0.05781, 0.05951, 0.1022, 1.0, 0.05781, 0.05951, 0.1022, 1.0, 0.05781, 0.05951, 0.1022, 1.0, 0.05781, 0.05951, 0.1022, 1.0, 0.05781, 0.05951, 0.1022, 1.0, 0.05781, 0.05951, 0.1022, 1.0, 0.05781, 0.05951, 0.1022, 1.0, 0.05781, 0.05951, 0.1022, 1.0, 0.05781, 0.05951, 0.1022, 1.0, 0.05781, 0.05951, 0.1022, 1.0, 0.05781, 0.05951, 0.1022, 1.0, 0.05781, 0.05951, 0.1022, 1.0, 0.05781, 0.05951, 0.1022, 1.0, 0.05781, 0.05951, 0.1022, 1.0, 0.05781, 0.05951, 0.1022, 1.0, 0.05781, 0.05951, 0.1022, 1.0, 0.05781, 0.05951, 0.1022, 1.0, 0.05781, 0.05951, 0.1022, 1.0, 0.05781, 0.05951, 0.1022, 1.0, 0.05781, 0.05951, 0.1022, 1.0, 0.05781, 0.05951, 0.1022, 1.0, 0.05781, 0.05951, 0.1022, 1.0, 0.05781, 0.05951, 0.1022, 1.0, 0.05781, 0.05951, 0.1022, 1.0, 0.05781, 0.05951, 0.1022, 1.0, 0.05781, 0.05951, 0.1022, 1.0, 0.05781, 0.05951, 0.1022, 1.0, 0.05781, 0.05951, 0.1022, 1.0, 0.05781, 0.05951, 0.1022, 1.0, 0.05781, 0.05951, 0.1022, 1.0, 0.05781, 0.05951, 0.1022, 1.0, 0.05781, 0.05951, 0.1022, 1.0, 0.05781, 0.05951, 0.1022, 1.0, 0.05781, 0.05951, 0.1022, 1.0, 0.05781, 0.05951, 0.1022, 1.0, 0.05781, 0.05951, 0.1022, 1.0, 0.05781, 0.05951, 0.1022, 1.0, 0.05781, 0.05951, 0.1022, 1.0, 0.05781, 0.05951, 0.1022, 1.0, 0.05781, 0.05951, 0.1022, 1.0, 0.05781, 0.05951, 0.1022, 1.0, 0.05781, 0.05951, 0.1022, 1.0, 0.05781, 0.05951, 0.1022, 1.0, 0.05781, 0.05951, 0.1022, 1.0, 0.05781, 0.05951, 0.1022, 1.0, 0.05781, 0.05951, 0.1022, 1.0, 0.05781, 0.05951, 0.1022, 1.0, 0.05781, 0.05951, 0.1022, 1.0, 0.05781, 0.05951, 0.1022, 1.0, 0.05781, 0.05951, 0.1022, 1.0, 0.05781, 0.05951, 0.1022, 1.0, 0.05781, 0.05951, 0.1022, 1.0, 0.02029, 0.06848, 0.1022, 1.0, 0.02029, 0.06848, 0.1022, 1.0, 0.04231, 0.1812, 0.2623, 1.0, 0.02029, 0.06848, 0.1022, 1.0, 0.02029, 0.06848, 0.1022, 1.0, 0.04231, 0.1812, 0.2623, 1.0, 0.02029, 0.06848, 0.1022, 1.0, 0.02029, 0.06848, 0.1022, 1.0, 0.04231, 0.1812, 0.2623, 1.0, 0.05781, 0.05951, 0.1022, 1.0, 0.05781, 0.05951, 0.1022, 1.0, 0.05781, 0.05951, 0.1022, 1.0, 0.05781, 0.05951, 0.1022, 1.0, 0.15, 0.1529, 0.2159, 1.0, 0.15, 0.1529, 0.2159, 1.0, 0.15, 0.1529, 0.2159, 1.0, 0.15, 0.1529, 0.2159, 1.0, 0.15, 0.1529, 0.2159, 1.0, 0.15, 0.1529, 0.2159, 1.0, 0.15, 0.1529, 0.2159, 1.0, 0.15, 0.1529, 0.2159, 1.0, 0.15, 0.1529, 0.2159, 1.0, 0.15, 0.1529, 0.2159, 1.0, 0.15, 0.1529, 0.2159, 1.0, 0.15, 0.1529, 0.2159, 1.0, 0.15, 0.1529, 0.2159, 1.0, 0.15, 0.1529, 0.2159, 1.0, 0.15, 0.1529, 0.2159, 1.0, 0.15, 0.1529, 0.2159, 1.0, 0.15, 0.1529, 0.2159, 1.0, 0.15, 0.1529, 0.2159, 1.0, 0.15, 0.1529, 0.2159, 1.0, 0.15, 0.1529, 0.2159, 1.0, 0.15, 0.1529, 0.2159, 1.0, 0.15, 0.1529, 0.2159, 1.0, 0.15, 0.1529, 0.2159, 1.0, 0.15, 0.1529, 0.2159, 1.0, 0.15, 0.1529, 0.2159, 1.0, 0.15, 0.1529, 0.2159, 1.0, 0.15, 0.1529, 0.2159, 1.0, 0.15, 0.1529, 0.2159, 1.0, 0.15, 0.1529, 0.2159, 1.0, 0.15, 0.1529, 0.2159, 1.0, 0.15, 0.1529, 0.2159, 1.0, 0.15, 0.1529, 0.2159, 1.0, 0.15, 0.1529, 0.2159, 1.0, 0.15, 0.1529, 0.2159, 1.0, 0.15, 0.1529, 0.2159, 1.0, 0.15, 0.1529, 0.2159, 1.0, 0.15, 0.1529, 0.2159, 1.0, 0.15, 0.1529, 0.2159, 1.0, 0.15, 0.1529, 0.2159, 1.0, 0.15, 0.1529, 0.2159, 1.0, 0.15, 0.1529, 0.2159, 1.0, 0.15, 0.1529, 0.2159, 1.0, 0.15, 0.1529, 0.2159, 1.0, 0.15, 0.1529, 0.2159, 1.0, 0.15, 0.1529, 0.2159, 1.0, 0.15, 0.1529, 0.2159, 1.0, 0.15, 0.1529, 0.2159, 1.0, 0.15, 0.1529, 0.2159, 1.0, 0.15, 0.1529, 0.2159, 1.0, 0.15, 0.1529, 0.2159, 1.0, 0.15, 0.1529, 0.2159, 1.0, 0.15, 0.1529, 0.2159, 1.0, 0.15, 0.1529, 0.2159, 1.0, 0.15, 0.1529, 0.2159, 1.0, 0.15, 0.1529, 0.2159, 1.0, 0.15, 0.1529, 0.2159, 1.0, 0.15, 0.1529, 0.2159, 1.0, 0.15, 0.1529, 0.2159, 1.0, 0.15, 0.1529, 0.2159, 1.0, 0.15, 0.1529, 0.2159, 1.0, 0.15, 0.1529, 0.2159, 1.0, 0.15, 0.1529, 0.2159, 1.0, 0.15, 0.1529, 0.2159, 1.0, 0.15, 0.1529, 0.2159, 1.0, 0.15, 0.1529, 0.2159, 1.0, 0.05781, 0.05951, 0.1022, 1.0, 0.05781, 0.05951, 0.1022, 1.0, 0.05781, 0.05951, 0.1022, 1.0, 0.05781, 0.05951, 0.1022, 1.0, 0.05781, 0.05951, 0.1022, 1.0, 0.05781, 0.05951, 0.1022, 1.0, 0.05781, 0.05951, 0.1022, 1.0, 0.05781, 0.05951, 0.1022, 1.0, 0.05781, 0.05951, 0.1022, 1.0, 0.05781, 0.05951, 0.1022, 1.0, 0.05781, 0.05951, 0.1022, 1.0, 0.05781, 0.05951, 0.1022, 1.0, 0.05781, 0.05951, 0.1022, 1.0, 0.05781, 0.05951, 0.1022, 1.0, 0.05781, 0.05951, 0.1022, 1.0, 0.05781, 0.05951, 0.1022, 1.0, 0.05781, 0.05951, 0.1022, 1.0, 0.05781, 0.05951, 0.1022, 1.0, 0.05781, 0.05951, 0.1022, 1.0, 0.05781, 0.05951, 0.1022, 1.0, 0.05781, 0.05951, 0.1022, 1.0, 0.05781, 0.05951, 0.1022, 1.0, 0.05781, 0.05951, 0.1022, 1.0, 0.05781, 0.05951, 0.1022, 1.0, 0.05781, 0.05951, 0.1022, 1.0, 0.05781, 0.05951, 0.1022, 1.0, 0.05781, 0.05951, 0.1022, 1.0, 0.05781, 0.05951, 0.1022, 1.0, 0.05781, 0.05951, 0.1022, 1.0, 0.05781, 0.05951, 0.1022, 1.0, 0.05781, 0.05951, 0.1022, 1.0, 0.05781, 0.05951, 0.1022, 1.0, 0.05781, 0.05951, 0.1022, 1.0, 0.05781, 0.05951, 0.1022, 1.0, 0.05781, 0.05951, 0.1022, 1.0, 0.05781, 0.05951, 0.1022, 1.0, 0.05781, 0.05951, 0.1022, 1.0, 0.05781, 0.05951, 0.1022, 1.0, 0.05781, 0.05951, 0.1022, 1.0, 0.05781, 0.05951, 0.1022, 1.0, 0.05781, 0.05951, 0.1022, 1.0, 0.05781, 0.05951, 0.1022, 1.0, 0.05781, 0.05951, 0.1022, 1.0, 0.05781, 0.05951, 0.1022, 1.0, 0.05781, 0.05951, 0.1022, 1.0, 0.05781, 0.05951, 0.1022, 1.0, 0.05781, 0.05951, 0.1022, 1.0, 0.05781, 0.05951, 0.1022, 1.0, 0.05781, 0.05951, 0.1022, 1.0, 0.05781, 0.05951, 0.1022, 1.0, 0.05781, 0.05951, 0.1022, 1.0, 0.05781, 0.05951, 0.1022, 1.0, 0.05781, 0.05951, 0.1022, 1.0, 0.05781, 0.05951, 0.1022, 1.0, 0.05781, 0.05951, 0.1022, 1.0, 0.05781, 0.05951, 0.1022, 1.0, 0.05781, 0.05951, 0.1022, 1.0, 0.05781, 0.05951, 0.1022, 1.0, 0.05781, 0.05951, 0.1022, 1.0, 0.05781, 0.05951, 0.1022, 1.0, 0.05781, 0.05951, 0.1022, 1.0, 0.05781, 0.05951, 0.1022, 1.0, 0.05781, 0.05951, 0.1022, 1.0, 0.05781, 0.05951, 0.1022, 1.0, 0.05781, 0.05951, 0.1022, 1.0, 0.05781, 0.05951, 0.1022, 1.0, 0.05781, 0.05951, 0.1022, 1.0, 0.05781, 0.05951, 0.1022, 1.0, 0.05781, 0.05951, 0.1022, 1.0, 0.05781, 0.05951, 0.1022, 1.0, 0.05781, 0.05951, 0.1022, 1.0, 0.05781, 0.05951, 0.1022, 1.0, 0.05781, 0.05951, 0.1022, 1.0, 0.05781, 0.05951, 0.1022, 1.0, 0.05781, 0.05951, 0.1022, 1.0, 0.05781, 0.05951, 0.1022, 1.0, 0.05781, 0.05951, 0.1022, 1.0, 0.05781, 0.05951, 0.1022, 1.0, 0.05781, 0.05951, 0.1022, 1.0, 0.05781, 0.05951, 0.1022, 1.0, 0.05781, 0.05951, 0.1022, 1.0, 0.05781, 0.05951, 0.1022, 1.0, 0.05781, 0.05951, 0.1022, 1.0, 0.05781, 0.05951, 0.1022, 1.0, 0.05781, 0.05951, 0.1022, 1.0, 0.05781, 0.05951, 0.1022, 1.0, 0.05781, 0.05951, 0.1022, 1.0, 0.05781, 0.05951, 0.1022, 1.0, 0.05781, 0.05951, 0.1022, 1.0, 0.05781, 0.05951, 0.1022, 1.0, 0.05781, 0.05951, 0.1022, 1.0, 0.05781, 0.05951, 0.1022, 1.0, 0.05781, 0.05951, 0.1022, 1.0, 0.05781, 0.05951, 0.1022, 1.0, 0.05781, 0.05951, 0.1022, 1.0, 0.05781, 0.05951, 0.1022, 1.0, 0.05781, 0.05951, 0.1022, 1.0, 0.05781, 0.05951, 0.1022, 1.0, 0.05781, 0.05951, 0.1022, 1.0, 0.05781, 0.05951, 0.1022, 1.0, 0.05781, 0.05951, 0.1022, 1.0, 0.05781, 0.05951, 0.1022, 1.0, 0.05781, 0.05951, 0.1022, 1.0, 0.05781, 0.05951, 0.1022, 1.0, 0.05781, 0.05951, 0.1022, 1.0, 0.05781, 0.05951, 0.1022, 1.0, 0.05781, 0.05951, 0.1022, 1.0, 0.05781, 0.05951, 0.1022, 1.0, 0.05781, 0.05951, 0.1022, 1.0, 0.05781, 0.05951, 0.1022, 1.0, 0.05781, 0.05951, 0.1022, 1.0, 0.05781, 0.05951, 0.1022, 1.0, 0.05781, 0.05951, 0.1022, 1.0, 0.05781, 0.05951, 0.1022, 1.0, 0.05781, 0.05951, 0.1022, 1.0, 0.05781, 0.05951, 0.1022, 1.0, 0.05781, 0.05951, 0.1022, 1.0, 0.05781, 0.05951, 0.1022, 1.0, 0.05781, 0.05951, 0.1022, 1.0, 0.05781, 0.05951, 0.1022, 1.0, 0.05781, 0.05951, 0.1022, 1.0, 0.05781, 0.05951, 0.1022, 1.0, 0.05781, 0.05951, 0.1022, 1.0, 0.05781, 0.05951, 0.1022, 1.0, 0.05781, 0.05951, 0.1022, 1.0, 0.05781, 0.05951, 0.1022, 1.0, 0.05781, 0.05951, 0.1022, 1.0, 0.05781, 0.05951, 0.1022, 1.0, 0.05781, 0.05951, 0.1022, 1.0, 0.05781, 0.05951, 0.1022, 1.0, 0.05781, 0.05951, 0.1022, 1.0, 0.05781, 0.05951, 0.1022, 1.0, 0.05781, 0.05951, 0.1022, 1.0, 0.05781, 0.05951, 0.1022, 1.0, 0.05781, 0.05951, 0.1022, 1.0, 0.05781, 0.05951, 0.1022, 1.0, 0.05781, 0.05951, 0.1022, 1.0, 0.05781, 0.05951, 0.1022, 1.0, 0.05781, 0.05951, 0.1022, 1.0, 0.05781, 0.05951, 0.1022, 1.0, 0.05781, 0.05951, 0.1022, 1.0, 0.05781, 0.05951, 0.1022, 1.0, 0.05781, 0.05951, 0.1022, 1.0, 0.05781, 0.05951, 0.1022, 1.0, 0.05781, 0.05951, 0.1022, 1.0, 0.05781, 0.05951, 0.1022, 1.0, 0.05781, 0.05951, 0.1022, 1.0, 0.05781, 0.05951, 0.1022, 1.0, 0.05781, 0.05951, 0.1022, 1.0, 0.05781, 0.05951, 0.1022, 1.0, 0.05781, 0.05951, 0.1022, 1.0, 0.05781, 0.05951, 0.1022, 1.0, 0.05781, 0.05951, 0.1022, 1.0, 0.05781, 0.05951, 0.1022, 1.0, 0.05781, 0.05951, 0.1022, 1.0, 0.05781, 0.05951, 0.1022, 1.0, 0.05781, 0.05951, 0.1022, 1.0, 0.05781, 0.05951, 0.1022, 1.0, 0.05781, 0.05951, 0.1022, 1.0, 0.05781, 0.05951, 0.1022, 1.0, 0.05781, 0.05951, 0.1022, 1.0, 0.05781, 0.05951, 0.1022, 1.0, 0.05781, 0.05951, 0.1022, 1.0, 0.05781, 0.05951, 0.1022, 1.0, 0.05781, 0.05951, 0.1022, 1.0, 0.05781, 0.05951, 0.1022, 1.0, 0.05781, 0.05951, 0.1022, 1.0, 0.05781, 0.05951, 0.1022, 1.0, 0.05781, 0.05951, 0.1022, 1.0, 0.05781, 0.05951, 0.1022, 1.0, 0.05781, 0.05951, 0.1022, 1.0, 0.05781, 0.05951, 0.1022, 1.0, 0.05781, 0.05951, 0.1022, 1.0, 0.05781, 0.05951, 0.1022, 1.0, 0.05781, 0.05951, 0.1022, 1.0, 0.05781, 0.05951, 0.1022, 1.0, 0.05781, 0.05951, 0.1022, 1.0, 0.05781, 0.05951, 0.1022, 1.0, 0.05781, 0.05951, 0.1022, 1.0, 0.05781, 0.05951, 0.1022, 1.0, 0.05781, 0.05951, 0.1022, 1.0, 0.05781, 0.05951, 0.1022, 1.0, 0.05781, 0.05951, 0.1022, 1.0, 0.05781, 0.05951, 0.1022, 1.0, 0.05781, 0.05951, 0.1022, 1.0, 0.05781, 0.05951, 0.1022, 1.0, 0.05781, 0.05951, 0.1022, 1.0, 0.05781, 0.05951, 0.1022, 1.0, 0.05781, 0.05951, 0.1022, 1.0, 0.05781, 0.05951, 0.1022, 1.0, 0.05781, 0.05951, 0.1022, 1.0, 0.05781, 0.05951, 0.1022, 1.0, 0.05781, 0.05951, 0.1022, 1.0, 0.05781, 0.05951, 0.1022, 1.0, 0.05781, 0.05951, 0.1022, 1.0, 0.05781, 0.05951, 0.1022, 1.0, 0.05781, 0.05951, 0.1022, 1.0, 0.05781, 0.05951, 0.1022, 1.0, 0.05781, 0.05951, 0.1022, 1.0, 0.05781, 0.05951, 0.1022, 1.0, 0.05781, 0.05951, 0.1022, 1.0, 0.05781, 0.05951, 0.1022, 1.0, 0.05781, 0.05951, 0.1022, 1.0, 0.05781, 0.05951, 0.1022, 1.0, 0.05781, 0.05951, 0.1022, 1.0, 0.05781, 0.05951, 0.1022, 1.0, 0.05781, 0.05951, 0.1022, 1.0, 0.05781, 0.05951, 0.1022, 1.0, 0.05781, 0.05951, 0.1022, 1.0, 0.05781, 0.05951, 0.1022, 1.0, 0.05781, 0.05951, 0.1022, 1.0, 0.05781, 0.05951, 0.1022, 1.0, 0.05781, 0.05951, 0.1022, 1.0, 0.05781, 0.05951, 0.1022, 1.0, 0.05781, 0.05951, 0.1022, 1.0, 0.05781, 0.05951, 0.1022, 1.0, 0.05781, 0.05951, 0.1022, 1.0, 0.05781, 0.05951, 0.1022, 1.0, 0.05781, 0.05951, 0.1022, 1.0, 0.05781, 0.05951, 0.1022, 1.0, 0.05781, 0.05951, 0.1022, 1.0, 0.05781, 0.05951, 0.1022, 1.0, 0.05781, 0.05951, 0.1022, 1.0, 0.05781, 0.05951, 0.1022, 1.0, 0.05781, 0.05951, 0.1022, 1.0, 0.05781, 0.05951, 0.1022, 1.0, 0.05781, 0.05951, 0.1022, 1.0, 0.05781, 0.05951, 0.1022, 1.0, 0.05781, 0.05951, 0.1022, 1.0, 0.05781, 0.05951, 0.1022, 1.0, 0.05781, 0.05951, 0.1022, 1.0, 0.05781, 0.05951, 0.1022, 1.0, 0.05781, 0.05951, 0.1022, 1.0, 0.05781, 0.05951, 0.1022, 1.0, 0.05781, 0.05951, 0.1022, 1.0, 0.05781, 0.05951, 0.1022, 1.0, 0.05781, 0.05951, 0.1022, 1.0, 0.05781, 0.05951, 0.1022, 1.0, 0.05781, 0.05951, 0.1022, 1.0, 0.05781, 0.05951, 0.1022, 1.0, 0.05781, 0.05951, 0.1022, 1.0, 0.05781, 0.05951, 0.1022, 1.0, 0.05781, 0.05951, 0.1022, 1.0, 0.05781, 0.05951, 0.1022, 1.0, 0.05781, 0.05951, 0.1022, 1.0, 0.05781, 0.05951, 0.1022, 1.0, 0.05781, 0.05951, 0.1022, 1.0, 0.05781, 0.05951, 0.1022, 1.0, 0.05781, 0.05951, 0.1022, 1.0, 0.05781, 0.05951, 0.1022, 1.0, 0.05781, 0.05951, 0.1022, 1.0, 0.05781, 0.05951, 0.1022, 1.0, 0.05781, 0.05951, 0.1022, 1.0, 0.05781, 0.05951, 0.1022, 1.0, 0.05781, 0.05951, 0.1022, 1.0, 0.05781, 0.05951, 0.1022, 1.0, 0.05781, 0.05951, 0.1022, 1.0, 0.05781, 0.05951, 0.1022, 1.0, 0.05781, 0.05951, 0.1022, 1.0, 0.05781, 0.05951, 0.1022, 1.0, 0.05781, 0.05951, 0.1022, 1.0, 0.05781, 0.05951, 0.1022, 1.0, 0.05781, 0.05951, 0.1022, 1.0, 0.05781, 0.05951, 0.1022, 1.0, 0.05781, 0.05951, 0.1022, 1.0, 0.05781, 0.05951, 0.1022, 1.0, 0.05781, 0.05951, 0.1022, 1.0, 0.05781, 0.05951, 0.1022, 1.0, 0.05781, 0.05951, 0.1022, 1.0, 0.05781, 0.05951, 0.1022, 1.0, 0.05781, 0.05951, 0.1022, 1.0, 0.05781, 0.05951, 0.1022, 1.0, 0.05781, 0.05951, 0.1022, 1.0, 0.05781, 0.05951, 0.1022, 1.0, 0.05781, 0.05951, 0.1022, 1.0, 0.05781, 0.05951, 0.1022, 1.0, 0.05781, 0.05951, 0.1022, 1.0, 0.05781, 0.05951, 0.1022, 1.0, 0.05781, 0.05951, 0.1022, 1.0, 0.05781, 0.05951, 0.1022, 1.0, 0.05781, 0.05951, 0.1022, 1.0, 0.05781, 0.05951, 0.1022, 1.0, 0.05781, 0.05951, 0.1022, 1.0, 0.05781, 0.05951, 0.1022, 1.0, 0.05781, 0.05951, 0.1022, 1.0, 0.05781, 0.05951, 0.1022, 1.0, 0.05781, 0.05951, 0.1022, 1.0, 0.05781, 0.05951, 0.1022, 1.0, 0.05781, 0.05951, 0.1022, 1.0, 0.05781, 0.05951, 0.1022, 1.0, 0.05781, 0.05951, 0.1022, 1.0, 0.05781, 0.05951, 0.1022, 1.0, 0.05781, 0.05951, 0.1022, 1.0, 0.05781, 0.05951, 0.1022, 1.0, 0.05781, 0.05951, 0.1022, 1.0, 0.05781, 0.05951, 0.1022, 1.0, 0.05781, 0.05951, 0.1022, 1.0, 0.05781, 0.05951, 0.1022, 1.0, 0.05781, 0.05951, 0.1022, 1.0, 0.05781, 0.05951, 0.1022, 1.0, 0.05781, 0.05951, 0.1022, 1.0, 0.05781, 0.05951, 0.1022, 1.0, 0.05781, 0.05951, 0.1022, 1.0, 0.05781, 0.05951, 0.1022, 1.0, 0.05781, 0.05951, 0.1022, 1.0, 0.05781, 0.05951, 0.1022, 1.0, 0.05781, 0.05951, 0.1022, 1.0, 0.05781, 0.05951, 0.1022, 1.0, 0.05781, 0.05951, 0.1022, 1.0, 0.05781, 0.05951, 0.1022, 1.0, 0.05781, 0.05951, 0.1022, 1.0, 0.05781, 0.05951, 0.1022, 1.0, 0.05781, 0.05951, 0.1022, 1.0, 0.05781, 0.05951, 0.1022, 1.0, 0.05781, 0.05951, 0.1022, 1.0, 0.05781, 0.05951, 0.1022, 1.0, 0.05781, 0.05951, 0.1022, 1.0, 0.05781, 0.05951, 0.1022, 1.0, 0.05781, 0.05951, 0.1022, 1.0, 0.05781, 0.05951, 0.1022, 1.0, 0.05781, 0.05951, 0.1022, 1.0, 0.05781, 0.05951, 0.1022, 1.0, 0.05781, 0.05951, 0.1022, 1.0, 0.05781, 0.05951, 0.1022, 1.0, 0.05781, 0.05951, 0.1022, 1.0, 0.05781, 0.05951, 0.1022, 1.0, 0.05781, 0.05951, 0.1022, 1.0, 0.05781, 0.05951, 0.1022, 1.0, 0.05781, 0.05951, 0.1022, 1.0, 0.05781, 0.05951, 0.1022, 1.0, 0.05781, 0.05951, 0.1022, 1.0, 0.05781, 0.05951, 0.1022, 1.0, 0.05781, 0.05951, 0.1022, 1.0, 0.05781, 0.05951, 0.1022, 1.0, 0.05781, 0.05951, 0.1022, 1.0, 0.05781, 0.05951, 0.1022, 1.0, 0.05781, 0.05951, 0.1022, 1.0, 0.05781, 0.05951, 0.1022, 1.0, 0.05781, 0.05951, 0.1022, 1.0, 0.05781, 0.05951, 0.1022, 1.0, 0.05781, 0.05951, 0.1022, 1.0, 0.05781, 0.05951, 0.1022, 1.0, 0.05781, 0.05951, 0.1022, 1.0, 0.05781, 0.05951, 0.1022, 1.0, 0.05781, 0.05951, 0.1022, 1.0, 0.05781, 0.05951, 0.1022, 1.0, 0.05781, 0.05951, 0.1022, 1.0, 0.05781, 0.05951, 0.1022, 1.0, 0.05781, 0.05951, 0.1022, 1.0, 0.05781, 0.05951, 0.1022, 1.0, 0.05781, 0.05951, 0.1022, 1.0, 0.05781, 0.05951, 0.1022, 1.0, 0.05781, 0.05951, 0.1022, 1.0, 0.05781, 0.05951, 0.1022, 1.0, 0.05781, 0.05951, 0.1022, 1.0, 0.05781, 0.05951, 0.1022, 1.0, 0.05781, 0.05951, 0.1022, 1.0, 0.05781, 0.05951, 0.1022, 1.0, 0.05781, 0.05951, 0.1022, 1.0, 0.05781, 0.05951, 0.1022, 1.0, 0.05781, 0.05951, 0.1022, 1.0, 0.05781, 0.05951, 0.1022, 1.0, 0.05781, 0.05951, 0.1022, 1.0, 0.05781, 0.05951, 0.1022, 1.0, 0.05781, 0.05951, 0.1022, 1.0, 0.05781, 0.05951, 0.1022, 1.0, 0.05781, 0.05951, 0.1022, 1.0, 0.05781, 0.05951, 0.1022, 1.0, 0.05781, 0.05951, 0.1022, 1.0, 0.05781, 0.05951, 0.1022, 1.0, 0.05781, 0.05951, 0.1022, 1.0, 0.05781, 0.05951, 0.1022, 1.0, 0.05781, 0.05951, 0.1022, 1.0, 0.05781, 0.05951, 0.1022, 1.0, 0.05781, 0.05951, 0.1022, 1.0, 0.05781, 0.05951, 0.1022, 1.0, 0.05781, 0.05951, 0.1022, 1.0, 0.05781, 0.05951, 0.1022, 1.0, 0.05781, 0.05951, 0.1022, 1.0, 0.05781, 0.05951, 0.1022, 1.0, 0.05781, 0.05951, 0.1022, 1.0, 0.05781, 0.05951, 0.1022, 1.0, 0.05781, 0.05951, 0.1022, 1.0, 0.05781, 0.05951, 0.1022, 1.0, 0.05781, 0.05951, 0.1022, 1.0, 0.05781, 0.05951, 0.1022, 1.0, 0.05781, 0.05951, 0.1022, 1.0, 0.05781, 0.05951, 0.1022, 1.0, 0.05781, 0.05951, 0.1022, 1.0, 0.05781, 0.05951, 0.1022, 1.0, 0.05781, 0.05951, 0.1022, 1.0, 0.05781, 0.05951, 0.1022, 1.0, 0.05781, 0.05951, 0.1022, 1.0, 0.05781, 0.05951, 0.1022, 1.0, 0.05781, 0.05951, 0.1022, 1.0, 0.05781, 0.05951, 0.1022, 1.0, 0.05781, 0.05951, 0.1022, 1.0, 0.05781, 0.05951, 0.1022, 1.0, 0.05781, 0.05951, 0.1022, 1.0, 0.05781, 0.05951, 0.1022, 1.0, 0.05781, 0.05951, 0.1022, 1.0, 0.05781, 0.05951, 0.1022, 1.0, 0.05781, 0.05951, 0.1022, 1.0, 0.05781, 0.05951, 0.1022, 1.0, 0.05781, 0.05951, 0.1022, 1.0, 0.05781, 0.05951, 0.1022, 1.0, 0.05781, 0.05951, 0.1022, 1.0, 0.05781, 0.05951, 0.1022, 1.0, 0.05781, 0.05951, 0.1022, 1.0, 0.05781, 0.05951, 0.1022, 1.0, 0.05781, 0.05951, 0.1022, 1.0, 0.05781, 0.05951, 0.1022, 1.0, 0.05781, 0.05951, 0.1022, 1.0, 0.05781, 0.05951, 0.1022, 1.0, 0.05781, 0.05951, 0.1022, 1.0, 0.05781, 0.05951, 0.1022, 1.0, 0.05781, 0.05951, 0.1022, 1.0, 0.05781, 0.05951, 0.1022, 1.0, 0.05781, 0.05951, 0.1022, 1.0, 0.05781, 0.05951, 0.1022, 1.0, 0.05781, 0.05951, 0.1022, 1.0, 0.05781, 0.05951, 0.1022, 1.0, 0.05781, 0.05951, 0.1022, 1.0, 0.05781, 0.05951, 0.1022, 1.0, 0.05781, 0.05951, 0.1022, 1.0, 0.05781, 0.05951, 0.1022, 1.0, 0.05781, 0.05951, 0.1022, 1.0, 0.05781, 0.05951, 0.1022, 1.0, 0.05781, 0.05951, 0.1022, 1.0, 0.05781, 0.05951, 0.1022, 1.0, 0.05781, 0.05951, 0.1022, 1.0, 0.05781, 0.05951, 0.1022, 1.0, 0.05781, 0.05951, 0.1022, 1.0, 0.05781, 0.05951, 0.1022, 1.0, 0.05781, 0.05951, 0.1022, 1.0, 0.05781, 0.05951, 0.1022, 1.0, 0.05781, 0.05951, 0.1022, 1.0, 0.05781, 0.05951, 0.1022, 1.0, 0.05781, 0.05951, 0.1022, 1.0, 0.05781, 0.05951, 0.1022, 1.0, 0.05781, 0.05951, 0.1022, 1.0, 0.05781, 0.05951, 0.1022, 1.0, 0.05781, 0.05951, 0.1022, 1.0, 0.05781, 0.05951, 0.1022, 1.0, 0.05781, 0.05951, 0.1022, 1.0, 0.05781, 0.05951, 0.1022, 1.0, 0.05781, 0.05951, 0.1022, 1.0, 0.05781, 0.05951, 0.1022, 1.0, 0.05781, 0.05951, 0.1022, 1.0, 0.05781, 0.05951, 0.1022, 1.0, 0.05781, 0.05951, 0.1022, 1.0, 0.05781, 0.05951, 0.1022, 1.0, 0.05781, 0.05951, 0.1022, 1.0, 0.05781, 0.05951, 0.1022, 1.0, 0.05781, 0.05951, 0.1022, 1.0, 0.05781, 0.05951, 0.1022, 1.0, 0.05781, 0.05951, 0.1022, 1.0, 0.05781, 0.05951, 0.1022, 1.0, 0.05781, 0.05951, 0.1022, 1.0, 0.05781, 0.05951, 0.1022, 1.0, 0.05781, 0.05951, 0.1022, 1.0, 0.05781, 0.05951, 0.1022, 1.0, 0.05781, 0.05951, 0.1022, 1.0, 0.05781, 0.05951, 0.1022, 1.0, 0.05781, 0.05951, 0.1022, 1.0, 0.05781, 0.05951, 0.1022, 1.0, 0.05781, 0.05951, 0.1022, 1.0, 0.05781, 0.05951, 0.1022, 1.0, 0.05781, 0.05951, 0.1022, 1.0, 0.05781, 0.05951, 0.1022, 1.0, 0.05781, 0.05951, 0.1022, 1.0, 0.05781, 0.05951, 0.1022, 1.0, 0.05781, 0.05951, 0.1022, 1.0, 0.05781, 0.05951, 0.1022, 1.0, 0.05781, 0.05951, 0.1022, 1.0, 0.05781, 0.05951, 0.1022, 1.0, 0.05781, 0.05951, 0.1022, 1.0, 0.05781, 0.05951, 0.1022, 1.0, 0.05781, 0.05951, 0.1022, 1.0, 0.05781, 0.05951, 0.1022, 1.0, 0.05781, 0.05951, 0.1022, 1.0, 0.05781, 0.05951, 0.1022, 1.0, 0.05781, 0.05951, 0.1022, 1.0, 0.05781, 0.05951, 0.1022, 1.0, 0.05781, 0.05951, 0.1022, 1.0, 0.05781, 0.05951, 0.1022, 1.0, 0.05781, 0.05951, 0.1022, 1.0, 0.05781, 0.05951, 0.1022, 1.0, 0.05781, 0.05951, 0.1022, 1.0, 0.05781, 0.05951, 0.1022, 1.0, 0.05781, 0.05951, 0.1022, 1.0, 1.0, 1.0, 1.0, 1.0, 1.0, 1.0, 1.0, 1.0, 1.0, 1.0, 1.0, 1.0, 1.0, 1.0, 1.0, 1.0, 1.0, 1.0, 1.0, 1.0, 1.0, 1.0, 1.0, 1.0, 1.0, 1.0, 1.0, 1.0, 1.0, 1.0, 1.0, 1.0, 1.0, 1.0, 1.0, 1.0, 1.0, 1.0, 1.0, 1.0, 1.0, 1.0, 1.0, 1.0, 1.0, 1.0, 1.0, 1.0, 1.0, 1.0, 1.0, 1.0, 1.0, 1.0, 1.0, 1.0, 1.0, 1.0, 1.0, 1.0, 1.0, 1.0, 1.0, 1.0, 1.0, 1.0, 1.0, 1.0, 1.0, 1.0, 1.0, 1.0, 1.0, 1.0, 1.0, 1.0, 1.0, 1.0, 1.0, 1.0, 1.0, 1.0, 1.0, 1.0, 1.0, 1.0, 1.0, 1.0, 1.0, 1.0, 1.0, 1.0, 1.0, 1.0, 1.0, 1.0, 1.0, 1.0, 1.0, 1.0, 1.0, 1.0, 1.0, 1.0, 1.0, 1.0, 1.0, 1.0, 1.0, 1.0, 1.0, 1.0, 1.0, 1.0, 1.0, 1.0, 1.0, 1.0, 1.0, 1.0, 1.0, 1.0, 1.0, 1.0, 1.0, 1.0, 1.0, 1.0, 1.0, 1.0, 1.0, 1.0, 1.0, 1.0, 1.0, 1.0, 1.0, 1.0, 1.0, 1.0, 1.0, 1.0, 1.0, 1.0, 1.0, 1.0, 1.0, 1.0, 1.0, 1.0, 1.0, 1.0, 1.0, 1.0, 1.0, 1.0, 1.0, 1.0, 1.0, 1.0, 1.0, 1.0, 1.0, 1.0, 1.0, 1.0, 1.0, 1.0, 1.0, 1.0, 1.0, 1.0, 1.0, 1.0, 1.0, 1.0, 1.0, 1.0, 1.0, 1.0, 1.0, 1.0, 1.0, 1.0, 1.0, 1.0, 1.0, 1.0, 1.0, 1.0, 1.0, 1.0, 1.0, 1.0, 1.0, 1.0, 1.0, 1.0, 1.0, 1.0, 1.0, 1.0, 1.0, 1.0, 1.0, 1.0, 1.0, 1.0, 1.0, 1.0, 1.0, 1.0, 1.0, 1.0, 1.0, 1.0, 1.0, 1.0, 1.0, 1.0, 1.0, 1.0, 1.0, 1.0, 1.0, 1.0, 1.0, 1.0, 1.0, 1.0, 1.0, 1.0, 1.0, 1.0, 1.0, 1.0, 1.0, 1.0, 1.0, 1.0, 1.0, 1.0, 1.0, 1.0, 1.0, 1.0, 1.0, 1.0, 1.0, 1.0, 1.0, 1.0, 1.0, 1.0, 1.0, 1.0, 1.0, 1.0, 1.0, 1.0, 1.0, 1.0, 1.0, 1.0, 1.0, 1.0, 1.0, 1.0, 1.0, 1.0, 1.0, 1.0, 1.0, 1.0, 1.0, 1.0, 1.0, 1.0, 1.0, 1.0, 1.0, 1.0, 1.0, 1.0, 1.0, 1.0, 1.0, 1.0, 1.0, 1.0, 1.0, 1.0, 1.0, 1.0, 1.0, 1.0, 1.0, 1.0, 1.0, 1.0, 1.0, 1.0, 1.0, 1.0, 1.0, 1.0, 1.0, 1.0, 1.0, 1.0, 1.0, 1.0, 1.0, 1.0, 1.0, 1.0, 1.0, 1.0, 1.0, 1.0, 1.0, 1.0, 1.0, 1.0, 1.0, 1.0, 1.0, 1.0, 1.0, 1.0, 1.0, 1.0, 1.0, 1.0, 1.0, 1.0, 1.0, 1.0, 1.0, 1.0, 1.0, 1.0, 1.0, 1.0, 1.0, 1.0, 1.0, 1.0, 1.0, 1.0, 1.0, 1.0, 1.0, 1.0, 1.0, 1.0, 1.0, 1.0, 1.0, 1.0, 1.0, 1.0, 1.0, 1.0, 1.0, 1.0, 1.0, 1.0, 1.0, 1.0, 1.0, 1.0, 1.0, 1.0, 1.0, 1.0, 1.0, 1.0, 1.0, 1.0, 1.0, 1.0, 1.0, 1.0, 1.0, 1.0, 1.0, 1.0, 1.0, 1.0, 1.0, 1.0, 1.0, 1.0, 1.0, 1.0, 1.0, 1.0, 1.0, 1.0, 1.0, 1.0, 1.0, 1.0, 1.0, 1.0, 1.0, 1.0, 1.0, 1.0, 1.0, 1.0, 1.0, 1.0, 1.0, 1.0, 1.0, 1.0, 1.0, 1.0, 1.0, 1.0, 1.0, 1.0, 1.0, 1.0, 1.0, 1.0, 1.0, 1.0, 1.0, 1.0, 1.0, 1.0, 1.0, 1.0, 1.0, 1.0, 1.0, 1.0, 1.0, 1.0, 1.0, 1.0, 1.0, 1.0, 1.0, 1.0, 1.0, 1.0, 1.0, 1.0, 1.0, 1.0, 1.0, 1.0, 1.0, 1.0, 1.0, 1.0, 1.0, 1.0, 1.0, 1.0, 1.0, 1.0, 1.0, 1.0, 1.0, 1.0, 1.0, 1.0, 1.0, 1.0, 1.0, 1.0, 1.0, 1.0, 1.0, 1.0, 1.0, 1.0, 1.0, 1.0, 1.0, 1.0, 1.0, 1.0, 1.0, 1.0, 1.0, 1.0, 1.0, 1.0, 1.0, 1.0, 1.0, 1.0, 1.0, 1.0, 1.0, 1.0, 1.0, 1.0, 1.0, 1.0, 1.0, 1.0, 1.0, 1.0, 1.0, 1.0, 1.0, 1.0, 1.0, 1.0, 1.0, 1.0, 1.0, 1.0, 1.0, 1.0, 1.0, 1.0, 1.0, 1.0, 1.0, 1.0, 1.0, 1.0, 1.0, 1.0, 1.0, 1.0, 1.0, 1.0, 1.0, 1.0, 1.0, 1.0, 1.0, 1.0, 1.0, 1.0, 1.0, 1.0, 1.0, 1.0, 1.0, 1.0, 1.0, 1.0, 1.0, 1.0, 1.0, 1.0, 1.0, 1.0, 1.0, 1.0, 1.0, 1.0, 1.0, 1.0, 1.0, 1.0, 1.0, 1.0, 1.0, 1.0, 1.0, 1.0, 1.0, 1.0, 1.0, 1.0, 1.0, 1.0, 1.0, 1.0, 1.0, 1.0, 1.0, 1.0, 1.0, 1.0, 1.0, 1.0, 1.0, 1.0, 1.0, 1.0, 1.0, 1.0, 1.0, 1.0, 1.0, 1.0, 1.0, 1.0, 1.0, 1.0, 1.0, 1.0, 1.0, 1.0, 1.0, 1.0, 1.0, 1.0, 1.0, 1.0, 1.0, 1.0, 1.0, 1.0, 1.0, 1.0, 1.0, 1.0, 1.0, 1.0, 1.0, 1.0, 1.0, 1.0, 1.0, 1.0, 1.0, 1.0, 1.0, 1.0, 1.0, 1.0, 1.0, 1.0, 1.0, 1.0, 1.0, 1.0, 1.0, 1.0, 1.0, 1.0, 1.0, 1.0, 1.0, 1.0, 1.0, 1.0, 1.0, 1.0, 1.0, 1.0, 1.0, 1.0, 1.0, 1.0, 1.0, 1.0, 1.0, 1.0, 1.0, 1.0, 1.0, 1.0, 1.0, 1.0, 1.0, 1.0, 1.0, 1.0, 1.0, 1.0, 1.0, 1.0, 1.0, 1.0, 1.0, 1.0, 1.0, 1.0, 1.0, 1.0, 1.0, 1.0, 1.0, 1.0, 1.0, 1.0, 1.0, 1.0, 1.0, 1.0, 1.0, 1.0, 1.0, 1.0, 1.0, 1.0, 1.0, 1.0, 1.0, 1.0, 1.0, 1.0, 1.0, 1.0, 1.0, 1.0, 1.0, 1.0, 1.0, 1.0, 1.0, 1.0, 1.0, 1.0, 1.0, 1.0, 1.0, 1.0, 1.0, 1.0, 1.0, 1.0, 1.0, 1.0, 1.0, 1.0, 1.0, 1.0, 1.0, 1.0, 1.0, 1.0, 1.0, 1.0, 1.0, 1.0, 1.0, 1.0, 1.0, 1.0, 1.0, 1.0, 1.0, 1.0, 1.0, 1.0, 1.0, 1.0, 1.0, 1.0, 1.0, 1.0, 1.0, 1.0, 1.0, 1.0, 1.0, 1.0, 1.0, 1.0, 1.0, 1.0, 1.0, 1.0, 1.0, 1.0, 1.0, 1.0, 1.0, 1.0, 1.0, 1.0, 1.0, 1.0, 1.0, 1.0, 1.0, 1.0, 1.0, 1.0, 1.0, 1.0, 1.0, 1.0, 1.0, 1.0, 1.0, 1.0, 1.0, 1.0, 1.0, 1.0, 1.0, 1.0, 1.0, 1.0, 1.0, 1.0, 1.0, 1.0, 1.0, 1.0, 1.0, 1.0, 1.0, 1.0, 1.0, 1.0, 1.0, 1.0, 1.0, 1.0, 1.0, 1.0, 1.0, 1.0, 1.0, 1.0, 1.0, 1.0, 1.0, 1.0, 1.0, 1.0, 1.0, 1.0, 1.0, 1.0, 1.0, 1.0, 1.0, 1.0, 1.0, 1.0, 1.0, 1.0, 1.0, 1.0, 1.0, 1.0, 1.0, 1.0, 1.0, 1.0, 1.0, 1.0, 1.0, 1.0, 1.0, 1.0, 1.0, 1.0, 0.05781, 0.05951, 0.1022, 1.0, 0.05781, 0.05951, 0.1022, 1.0, 0.05781, 0.05951, 0.1022, 1.0, 0.05781, 0.05951, 0.1022, 1.0])
me_cube_068.materials.append(mat_material)
me_cube_068.materials.append(mat_emm)
me_cube_068.use_paint_bone_selection = False
me_cube_068.use_paint_mask = True
me_cube_068.update()
me_plane = bpy.data.meshes.new('Plane')
me_plane.from_pydata([(0.85, -0.5, 0.0), (0.85, 0.5, 0.0), (0.0, 0.5, 0.0), (0.85, -0.5, 0.7), (0.85, -0.2, 1.2), (0.85, -0.2, 2.0), (0.0, -0.2, 2.0), (0.825, 0.55, 2.0), (-0.025, 0.55, 2.0), (0.825, 0.55, 1.4), (-0.025, 0.55, 1.4), (0.825, 0.4, 1.1), (-0.025, 0.4, 1.1), (0.825, 0.4, 0.1), (-0.025, 0.4, 0.1), (0.825, 0.5, 0.1), (-0.025, 0.5, 0.1), (-0.85, -0.5, 0.0), (-0.85, 0.5, 0.0), (-0.85, -0.5, 0.7), (-0.85, -0.2, 1.2), (-0.85, -0.2, 2.0), (-0.825, 0.55, 2.0), (0.025, 0.55, 2.0), (-0.825, 0.55, 1.4), (0.025, 0.55, 1.4), (-0.825, 0.4, 1.1), (0.025, 0.4, 1.1), (-0.825, 0.4, 0.1), (0.025, 0.4, 0.1), (-0.825, 0.5, 0.1), (0.025, 0.5, 0.1)], [], [(17, 0, 3, 19), (19, 3, 4, 20), (20, 4, 5, 6, 21), (5, 7, 8, 6), (7, 9, 10, 8), (9, 11, 12, 10), (11, 13, 14, 12), (13, 15, 16, 14), (1, 2, 16, 15), (0, 1, 15, 13, 11, 9, 7, 5, 4, 3), (21, 6, 23, 22), (22, 23, 25, 24), (24, 25, 27, 26), (26, 27, 29, 28), (28, 29, 31, 30), (18, 30, 31, 2), (17, 19, 20, 21, 22, 24, 26, 28, 30, 18), (2, 1, 0, 17, 18)])
_uv = me_plane.uv_layers.new(name='UVMap')
_uv.uv.foreach_set('vector', [1.0, 0.0, 1.0, 0.0, 1.0, 0.0, 1.0, 0.0, 1.0, 0.0, 1.0, 0.0, 1.0, 0.0, 1.0, 0.0, 1.0, 0.0, 1.0, 0.0, 1.0, 0.0, 0.5, 0.0, 1.0, 0.0, 1.0, 0.0, 1.0, 0.0, 0.5, 0.0, 0.5, 0.0, 1.0, 0.0, 1.0, 0.0, 0.5, 0.0, 0.5, 0.0, 1.0, 0.0, 1.0, 0.0, 0.5, 0.0, 0.5, 0.0, 1.0, 0.0, 1.0, 0.0, 0.5, 0.0, 0.5, 0.0, 1.0, 0.0, 1.0, 0.0, 0.5, 0.0, 0.5, 0.0, 1.0, 1.0, 0.5, 1.0, 0.5, 0.0, 1.0, 0.0, 1.0, 0.0, 1.0, 1.0, 1.0, 0.0, 1.0, 0.0, 1.0, 0.0, 1.0, 0.0, 1.0, 0.0, 1.0, 0.0, 1.0, 0.0, 1.0, 0.0, 1.0, 0.0, 0.5, 0.0, 0.5, 0.0, 1.0, 0.0, 1.0, 0.0, 0.5, 0.0, 0.5, 0.0, 1.0, 0.0, 1.0, 0.0, 0.5, 0.0, 0.5, 0.0, 1.0, 0.0, 1.0, 0.0, 0.5, 0.0, 0.5, 0.0, 1.0, 0.0, 1.0, 0.0, 0.5, 0.0, 0.5, 0.0, 1.0, 0.0, 1.0, 1.0, 1.0, 0.0, 0.5, 0.0, 0.5, 1.0, 1.0, 0.0, 1.0, 0.0, 1.0, 0.0, 1.0, 0.0, 1.0, 0.0, 1.0, 0.0, 1.0, 0.0, 1.0, 0.0, 1.0, 0.0, 1.0, 1.0, 0.5, 1.0, 1.0, 1.0, 1.0, 0.0, 1.0, 0.0, 1.0, 1.0])
me_plane.update()

# ---- objects
ob_cube_010 = bpy.data.objects.new('Cube.010', me_cube_068)
ob_plane = bpy.data.objects.new('Plane', me_plane)

# ---- transforms, parenting, visibility, modifiers, constraints
ob_cube_010.location = (0.0, 0.0, 0.0)
ob_cube_010.show_wire = True
_m = ob_cube_010.modifiers.new('Mirror', 'MIRROR')
_m = ob_cube_010.modifiers.new('Bevel', 'BEVEL')
_m.width = 0.01
_m.width_pct = 0.01
_m.mark_seam = True
_m.mark_sharp = True
_m.harden_normals = True
_m = ob_cube_010.modifiers.new('Triangulate', 'TRIANGULATE')
ob_plane.location = (0.0, 0.0, 0.0)
_m = ob_plane.modifiers.new('Triangulate', 'TRIANGULATE')

# ---- collection membership
col_collection.objects.link(ob_cube_010)
col_collection.objects.link(ob_plane)

# ---- scene / render settings (as saved in the file)
scene.frame_start = 1; scene.frame_end = 250; scene.frame_set(1)
scene.render.engine = 'BLENDER_EEVEE_NEXT'
scene.cycles.sampling_pattern = 'TABULATED_SOBOL'
scene.view_settings.view_transform = 'Filmic'
bpy.context.view_layer.update()

# ---- added for rendering (the .blend has no active camera and no usable light): camera, sun
cam_auto = bpy.data.cameras.new('AutoCamera')
cam_auto.lens = 50.0
cam_auto.sensor_width = 36.0
cam_auto.clip_end = 1000.0
ob_auto_camera = bpy.data.objects.new('AutoCamera', cam_auto)
scene.collection.objects.link(ob_auto_camera)
ob_auto_camera.location = (2.67236, -3.18183, 3.13789)
ob_auto_camera.rotation_euler = (1.09748, -7.21219e-08, 0.694738)
scene.camera = ob_auto_camera
light_auto_sun = bpy.data.lights.new('AutoSun', 'SUN')
light_auto_sun.energy = 3.0
light_auto_sun.angle = 0.0523599
ob_auto_sun = bpy.data.objects.new('AutoSun', light_auto_sun)
scene.collection.objects.link(ob_auto_sun)
ob_auto_sun.rotation_euler = (0.872665, 0.174533, 0.523599)
bpy.context.view_layer.update()
